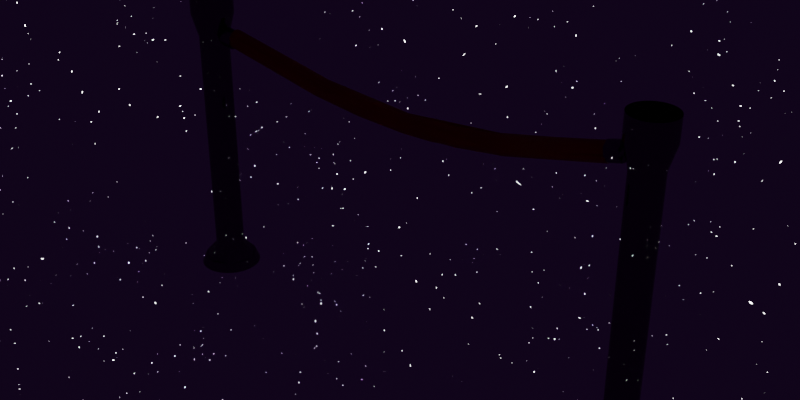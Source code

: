 # Source: velvet_rope.blend  (saved by Blender 3.0.42; exported with 4.5.12 LTS)
import bpy
from mathutils import Matrix  # noqa: F401  (used for matrix-valued properties, if any)

bpy.ops.wm.read_factory_settings(use_empty=True)
scene = bpy.context.scene
scene.name = 'Scene'

# ---- images (referenced by path relative to the original .blend; pixels are not part of the script)
import os
ASSET_DIR = os.environ.get("B2B_ASSET_DIR", "")  # directory of the original .blend (textures are referenced by path, not embedded)
HERE = os.path.dirname(os.path.abspath(__file__))  # packed textures are extracted next to this script under _unpacked/

def load_image(name, relpath, width, height, colorspace="sRGB"):
    """Load a texture the original file referenced (path relative to the .blend, or extracted next to this script)."""
    p = next((c for c in (os.path.join(HERE, relpath), os.path.join(ASSET_DIR, relpath)) if relpath and os.path.exists(c)), "")
    if p:
        img = bpy.data.images.load(p, check_existing=True)
        img.name = name
    else:  # same state as the original file: an image datablock whose file is absent (Cycles renders it pink)
        img = bpy.data.images.new(name, width, height)
        img.source = "FILE"
        img.filepath = "//" + (relpath or name)
    img.colorspace_settings.name = colorspace
    return img
img_rooitou_park_2k_hdr = load_image('rooitou_park_2k.hdr', 'rooitou_park_2k.hdr', 1024, 1024, 'Linear Rec.709')

# ---- materials (node trees are filled in below, after node groups)
mat_material_001 = bpy.data.materials.new('Material.001')
mat_material_001.use_transparent_shadow = False
mat_material_002 = bpy.data.materials.new('Material.002')
mat_material_002.use_transparent_shadow = False
mat_material_004 = bpy.data.materials.new('Material.004')
mat_material_004.use_transparent_shadow = False
mat_material_003 = bpy.data.materials.new('Material.003')
mat_material_003.use_transparent_shadow = False

# ---- material node trees
mat_material_001.use_nodes = True; mat_material_001.node_tree.nodes.clear()
_N = mat_material_001.node_tree.nodes; _L = mat_material_001.node_tree.links
n0 = _N.new('ShaderNodeBsdfPrincipled'); n0.name = 'Principled BSDF'; n0.location = (10, 300)
n0.distribution = 'GGX'
n0.subsurface_method = 'BURLEY'
n0.inputs[0].default_value = (0.3264, 0.3264, 0.3264, 1.0)
n0.inputs[1].default_value = 1.0
n0.inputs[2].default_value = 0.0
n0.inputs[3].default_value = 1.45
n0.inputs[13].default_value = 0.727
n0.inputs[27].default_value = (0.0, 0.0, 0.0, 1.0)
n0.inputs[28].default_value = 1.0
n1 = _N.new('ShaderNodeOutputMaterial'); n1.name = 'Material Output'; n1.location = (300, 300)
_L.new(n0.outputs[0], n1.inputs[0])
n1.is_active_output = True
mat_material_002.use_nodes = True; mat_material_002.node_tree.nodes.clear()
_N = mat_material_002.node_tree.nodes; _L = mat_material_002.node_tree.links
n0 = _N.new('ShaderNodeBsdfPrincipled'); n0.name = 'Principled BSDF'; n0.location = (10, 300)
n0.distribution = 'GGX'
n0.subsurface_method = 'BURLEY'
n0.inputs[0].default_value = (0.6982, 0.04432, 0.0, 1.0)
n0.inputs[3].default_value = 1.45
n0.inputs[27].default_value = (0.0, 0.0, 0.0, 1.0)
n0.inputs[28].default_value = 1.0
n1 = _N.new('ShaderNodeOutputMaterial'); n1.name = 'Material Output'; n1.location = (300, 300)
_L.new(n0.outputs[0], n1.inputs[0])
n1.is_active_output = True
mat_material_004.use_nodes = True; mat_material_004.node_tree.nodes.clear()
_N = mat_material_004.node_tree.nodes; _L = mat_material_004.node_tree.links
n0 = _N.new('ShaderNodeBsdfPrincipled'); n0.name = 'Principled BSDF'; n0.location = (10, 300)
n0.distribution = 'GGX'
n0.subsurface_method = 'BURLEY'
n0.inputs[0].default_value = (0.3264, 0.3264, 0.3264, 1.0)
n0.inputs[1].default_value = 1.0
n0.inputs[2].default_value = 0.0
n0.inputs[3].default_value = 1.45
n0.inputs[13].default_value = 0.727
n0.inputs[27].default_value = (0.0, 0.0, 0.0, 1.0)
n0.inputs[28].default_value = 1.0
n1 = _N.new('ShaderNodeOutputMaterial'); n1.name = 'Material Output'; n1.location = (300, 300)
_L.new(n0.outputs[0], n1.inputs[0])
n1.is_active_output = True
mat_material_003.use_nodes = True; mat_material_003.node_tree.nodes.clear()
_N = mat_material_003.node_tree.nodes; _L = mat_material_003.node_tree.links
n0 = _N.new('ShaderNodeBsdfPrincipled'); n0.name = 'Principled BSDF'; n0.location = (10, 300)
n0.distribution = 'GGX'
n0.subsurface_method = 'BURLEY'
n0.inputs[0].default_value = (0.6982, 0.04432, 0.0, 1.0)
n0.inputs[3].default_value = 1.45
n0.inputs[27].default_value = (0.0, 0.0, 0.0, 1.0)
n0.inputs[28].default_value = 1.0
n1 = _N.new('ShaderNodeOutputMaterial'); n1.name = 'Material Output'; n1.location = (300, 300)
_L.new(n0.outputs[0], n1.inputs[0])
n1.is_active_output = True

# ---- world
world_world = bpy.data.worlds.new('World'); scene.world = world_world
world_world.use_nodes = True; world_world.node_tree.nodes.clear()
_N = world_world.node_tree.nodes; _L = world_world.node_tree.links
n0 = _N.new('ShaderNodeTexEnvironment'); n0.name = 'Environment Texture'; n0.location = (-1017, 350)
n0.image = img_rooitou_park_2k_hdr
n1 = _N.new('ShaderNodeTexCoord'); n1.name = 'Texture Coordinate'; n1.location = (-1517, 371)
n2 = _N.new('ShaderNodeMapping'); n2.name = 'Mapping'; n2.location = (-1307, 388)
n2.width = 240
n2.inputs[2].default_value = (0.0, 0.0, 6.419)
n3 = _N.new('ShaderNodeTexNoise'); n3.name = 'Noise Texture'; n3.location = (-31, 573)
n3.inputs[2].default_value = 183.3
n4 = _N.new('ShaderNodeValToRGB'); n4.name = 'ColorRamp'; n4.location = (-415, 567)
while len(n4.color_ramp.elements) > 1: n4.color_ramp.elements.remove(n4.color_ramp.elements[-1])
n4.color_ramp.elements[0].position = 0.06818; n4.color_ramp.elements[0].color = (1.0, 1.0, 1.0, 1.0)
_e = n4.color_ramp.elements.new(0.1909); _e.color = (0.0, 0.0, 0.0, 1.0)
n5 = _N.new('ShaderNodeTexNoise'); n5.name = 'Noise Texture.001'; n5.location = (-208, -204)
n5.inputs[2].default_value = 7.8
n5.inputs[3].default_value = 16.0
n5.inputs[4].default_value = 0.0
n5.inputs[8].default_value = -75.9
n6 = _N.new('ShaderNodeValToRGB'); n6.name = 'ColorRamp.001'; n6.location = (124, -89)
while len(n6.color_ramp.elements) > 1: n6.color_ramp.elements.remove(n6.color_ramp.elements[-1])
n6.color_ramp.elements[0].position = 0.8636; n6.color_ramp.elements[0].color = (0.0001717, 3.686e-05, 0.0003364, 1.0)
_e = n6.color_ramp.elements.new(1.0); _e.color = (1.0, 1.0, 1.0, 1.0)
n7 = _N.new('ShaderNodeBsdfPrincipled'); n7.name = 'Principled BSDF'; n7.location = (633, -89)
n7.distribution = 'GGX'
n7.subsurface_method = 'BURLEY'
n7.inputs[3].default_value = 1.45
n7.inputs[27].default_value = (0.0, 0.0, 0.0, 1.0)
n7.inputs[28].default_value = 1.0
n8 = _N.new('ShaderNodeOutputWorld'); n8.name = 'World Output'; n8.location = (1671, 241)
n9 = _N.new('ShaderNodeBackground'); n9.name = 'Background'; n9.location = (1425, 217)
n9.inputs[0].default_value = (0.3809, 0.3188, 0.2047, 1.0)
n9.inputs[1].default_value = 1.2
n10 = _N.new('ShaderNodeBrightContrast'); n10.name = 'Bright/Contrast'; n10.location = (618, 278)
n11 = _N.new('ShaderNodeTexSky'); n11.name = 'Sky Texture'; n11.location = (-451, 176)
n11.sky_type = 'HOSEK_WILKIE'
n11.turbidity = 4.0
n11.ground_albedo = 0.9538
n12 = _N.new('ShaderNodeEmission'); n12.name = 'Emission'; n12.location = (722, 76)
n12.inputs[1].default_value = 30.0
_L.new(n0.outputs[0], n10.inputs[0])
_L.new(n2.outputs[0], n0.inputs[0])
_L.new(n1.outputs[0], n2.inputs[0])
_L.new(n4.outputs[0], n3.inputs[0])
_L.new(n5.outputs[0], n6.inputs[0])
_L.new(n6.outputs[0], n7.inputs[0])
_L.new(n6.outputs[0], n12.inputs[0])
_L.new(n12.outputs[0], n8.inputs[0])
n8.is_active_output = True
world_world.color = (0.07658, 0.07658, 0.07658)
world_world.use_sun_shadow = False
world_world.sun_shadow_jitter_overblur = 0.0
world_world.light_settings.ao_factor = 0.1437

# ---- meshes
me_cylinder_054 = bpy.data.meshes.new('Cylinder.054')
me_cylinder_054.from_pydata([(-1.119, 0.043, 0.7529), (-1.21, 0.03214, 0.7598), (-1.117, 0.0306, 0.7698), (-1.207, 0.008652, 0.7808), (-1.115, 0.001945, 0.7825), (-1.116, -0.02873, 0.776), (-1.208, -0.0228, 0.7775), (-1.121, -0.053, 0.7429), (-1.212, -0.04223, 0.7441), (-1.123, -0.053, 0.722), (-1.128, -0.02873, 0.6889), (-1.216, -0.0228, 0.7107), (-1.217, 0.0007019, 0.7058), (-1.128, 0.02202, 0.6889), (-1.125, 0.043, 0.712), (-1.214, 0.03214, 0.7284), (-1.189, 0.043, 0.7619), (-1.185, 0.01232, 0.7893), (-1.185, 0.001945, 0.7915), (-1.186, -0.02873, 0.7851), (-1.19, -0.053, 0.7519), (-1.192, -0.05411, 0.7415), (-1.193, -0.053, 0.731), (-1.197, -0.02873, 0.6979), (-1.198, 0.001945, 0.6914), (-1.197, 0.02202, 0.6979), (-1.194, 0.043, 0.721), (-1.125, 0.001045, 0.7911), (1.122, -0.0007935, 0.8013), (-1.125, 0.01147, 0.79), (1.122, 0.009636, 0.8002), (-1.125, 0.02145, 0.7867), (1.122, 0.0196, 0.7969), (-1.125, 0.03053, 0.7815), (1.122, 0.02868, 0.7917), (-1.125, 0.03831, 0.7745), (1.122, 0.03648, 0.7847), (-1.125, 0.04447, 0.766), (1.122, 0.04263, 0.7762), (-1.125, 0.04874, 0.7564), (1.122, 0.0469, 0.7666), (-1.125, 0.05092, 0.7462), (1.122, 0.04908, 0.7564), (-1.125, 0.05092, 0.7357), (1.122, 0.04908, 0.7459), (-1.125, 0.04874, 0.7254), (1.122, 0.0469, 0.7356), (-1.125, 0.04447, 0.7159), (1.122, 0.04263, 0.7261), (-1.125, 0.03831, 0.7074), (1.122, 0.03648, 0.7176), (-1.125, 0.03053, 0.7004), (1.122, 0.02868, 0.7106), (-1.125, 0.02145, 0.6951), (1.122, 0.0196, 0.7053), (-1.125, 0.01147, 0.6919), (1.122, 0.009636, 0.7021), (-1.125, 0.001045, 0.6908), (1.122, -0.0007935, 0.701), (-1.125, -0.009377, 0.6919), (1.122, -0.01122, 0.7021), (-1.125, -0.01935, 0.6951), (1.122, -0.02119, 0.7053), (-1.125, -0.02843, 0.7004), (1.122, -0.03027, 0.7106), (-1.125, -0.03622, 0.7074), (1.122, -0.03806, 0.7176), (-1.125, -0.04237, 0.7159), (1.122, -0.04422, 0.7261), (-1.125, -0.04664, 0.7254), (1.122, -0.04848, 0.7356), (-1.125, -0.04882, 0.7357), (1.122, -0.05066, 0.7459), (-1.125, -0.04882, 0.7462), (1.122, -0.05066, 0.7564), (-1.125, -0.04664, 0.7564), (1.122, -0.04848, 0.7666), (-1.125, -0.04237, 0.766), (1.122, -0.04422, 0.7762), (-1.125, -0.03622, 0.7745), (1.122, -0.03806, 0.7847), (-1.125, -0.02843, 0.7815), (1.122, -0.03027, 0.7917), (-1.125, -0.01935, 0.7867), (1.122, -0.02119, 0.7969), (-1.125, -0.009377, 0.79), (1.122, -0.01122, 0.8002), (-0.5559, 0.02478, 0.6598), (0.003357, 0.03392, 0.6092), (0.3126, 0.0309, 0.6259), (0.5844, 0.02367, 0.6659), (0.5844, 0.0341, 0.6648), (0.3126, 0.04132, 0.6248), (0.003357, 0.04434, 0.6081), (-0.5559, 0.0352, 0.6587), (0.5844, 0.04406, 0.6616), (0.003357, 0.05431, 0.6049), (-0.5559, 0.04517, 0.6554), (0.5844, 0.05314, 0.6563), (0.4148, 0.05812, 0.6288), (0.003357, 0.06339, 0.5996), (-0.2399, 0.06154, 0.6099), (-0.5559, 0.05425, 0.6502), (0.4148, 0.06591, 0.6218), (0.3808, 0.06673, 0.6173), (0.03793, 0.07114, 0.5928), (-0.2399, 0.06934, 0.6028), (-0.4502, 0.06503, 0.6266), (0.3808, 0.07288, 0.6088), (0.1069, 0.077, 0.5861), (-0.1702, 0.07639, 0.5894), (-0.4502, 0.0712, 0.6181), (0.3126, 0.07859, 0.5913), (0.003357, 0.0816, 0.5746), (-0.5559, 0.07247, 0.6251), (0.3126, 0.08076, 0.581), (0.003357, 0.08379, 0.5643), (-0.5559, 0.07465, 0.6149), (0.5844, 0.07354, 0.6105), (0.1413, 0.08317, 0.5572), (-0.2748, 0.08138, 0.5671), (-0.5559, 0.07465, 0.6044), (0.4489, 0.07545, 0.5776), (0.2099, 0.08024, 0.5511), (0.1413, 0.08099, 0.547), (-0.2748, 0.07921, 0.5568), (-0.5559, 0.07247, 0.5941), (0.5506, 0.0682, 0.5846), (0.2099, 0.07597, 0.5415), (0.003357, 0.07734, 0.534), (-0.2748, 0.07494, 0.5473), (-0.5559, 0.0682, 0.5846), (0.5844, 0.06093, 0.5822), (0.5506, 0.06204, 0.5761), (0.003357, 0.07118, 0.5255), (-0.5559, 0.06204, 0.5761), (0.6183, 0.05197, 0.5817), (0.5844, 0.05314, 0.5752), (0.3467, 0.05968, 0.539), (0.003357, 0.06339, 0.5185), (-0.5559, 0.05425, 0.5691), (0.6183, 0.04289, 0.5764), (0.5844, 0.04406, 0.57), (0.3467, 0.05061, 0.5338), (0.3126, 0.05129, 0.53), (0.003357, 0.05431, 0.5133), (-0.5559, 0.04517, 0.5638), (0.5844, 0.0341, 0.5667), (0.3126, 0.04132, 0.5267), (0.003357, 0.04434, 0.51), (-0.5559, 0.0352, 0.5606), (0.5844, 0.02367, 0.5656), (0.3126, 0.0309, 0.5256), (0.003357, 0.03392, 0.5089), (-0.5559, 0.02478, 0.5595), (0.5844, 0.01324, 0.5667), (0.3126, 0.02048, 0.5267), (0.003357, 0.02349, 0.51), (-0.5559, 0.01436, 0.5606), (0.5844, 0.003273, 0.57), (0.003357, 0.01352, 0.5133), (-0.5559, 0.004387, 0.5638), (0.5844, -0.005806, 0.5752), (0.1756, 0.003487, 0.5238), (0.003357, 0.00444, 0.5185), (-0.2748, 0.002045, 0.5318), (-0.5559, -0.004692, 0.5691), (0.5844, -0.0136, 0.5822), (0.1756, -0.004303, 0.5308), (-0.2748, -0.005745, 0.5388), (-0.5559, -0.01249, 0.5761), (0.5844, -0.01976, 0.5907), (0.1756, -0.01047, 0.5393), (-0.2748, -0.01191, 0.5473), (-0.5559, -0.01865, 0.5846), (0.5844, -0.02402, 0.6003), (0.3126, -0.01679, 0.5603), (0.003357, -0.01377, 0.5436), (-0.5559, -0.02291, 0.5941), (0.5844, -0.0262, 0.6105), (0.3126, -0.01897, 0.5705), (0.003357, -0.01595, 0.5538), (-0.5559, -0.02509, 0.6044), (0.5844, -0.0262, 0.621), (0.2442, -0.0178, 0.5745), (0.003357, -0.01595, 0.5643), (-0.5559, -0.02509, 0.6149), (0.6183, -0.02519, 0.6377), (0.2442, -0.01562, 0.5848), (-0.03125, -0.01381, 0.5748), (-0.5559, -0.02291, 0.6251), (0.6183, -0.02093, 0.6473), (0.3467, -0.01321, 0.6046), (-0.03125, -0.009552, 0.5844), (-0.1353, -0.01012, 0.5875), (-0.5559, -0.01865, 0.6347), (0.5844, -0.0136, 0.6493), (0.3467, -0.00705, 0.6131), (0.03793, -0.003387, 0.5928), (-0.1353, -0.00396, 0.596), (-0.3098, -0.006371, 0.6093), (0.5844, -0.005806, 0.6563), (0.3126, 0.001427, 0.6163), (0.03793, 0.004402, 0.5998), (0.003357, 0.00444, 0.5996), (-0.3098, 0.001427, 0.6163), (-0.5559, -0.004692, 0.6502), (0.5844, 0.003273, 0.6616), (0.3126, 0.01051, 0.6216), (0.003357, 0.01352, 0.6049), (-0.5559, 0.004387, 0.6554), (0.5844, 0.01324, 0.6648), (0.3126, 0.02048, 0.6248), (0.003357, 0.02349, 0.6081), (-0.5559, 0.01436, 0.6587), (1.203, -0.04223, 0.7765), (1.108, -0.04442, 0.7852), (1.196, -0.0228, 0.8093), (1.103, -0.008659, 0.8054), (1.195, 0.008652, 0.8125), (1.105, 0.02202, 0.799), (1.11, 0.043, 0.7763), (1.2, 0.03214, 0.7919), (1.205, 0.03466, 0.7686), (1.119, 0.043, 0.7361), (1.123, 0.0306, 0.7194), (1.212, 0.008652, 0.7405), (1.126, 0.001945, 0.707), (1.125, -0.02873, 0.7133), (1.211, -0.0228, 0.7437), (1.117, -0.053, 0.7459), (1.183, -0.05411, 0.7719), (1.177, -0.04442, 0.801), (1.173, -0.02873, 0.8148), (1.172, -0.008659, 0.8211), (1.172, 0.01232, 0.819), (1.173, 0.02202, 0.8148), (1.179, 0.043, 0.792), (1.186, 0.04628, 0.7616), (1.188, 0.043, 0.7518), (1.194, 0.01232, 0.7249), (1.195, 0.001945, 0.7227), (1.193, -0.02873, 0.7291), (1.186, -0.053, 0.7616), (1.294, 0.1648, -0.6496), (1.294, 0.07883, -0.5287), (1.329, 0.1612, -0.6495), (1.311, 0.07707, -0.5287), (1.362, 0.1504, -0.6496), (1.327, 0.07189, -0.5287), (1.392, 0.1329, -0.6496), (1.341, 0.06351, -0.5287), (1.418, 0.1095, -0.6496), (1.354, 0.05229, -0.5287), (1.439, 0.08121, -0.6496), (1.364, 0.03873, -0.5287), (1.453, 0.04928, -0.6495), (1.37, 0.02342, -0.5287), (1.46, 0.01505, -0.6496), (1.374, 0.007027, -0.5287), (1.46, -0.01989, -0.6496), (1.374, -0.009735, -0.5287), (1.453, -0.05411, -0.6495), (1.37, -0.02613, -0.5287), (1.439, -0.08605, -0.6496), (1.364, -0.04145, -0.5287), (1.418, -0.1143, -0.6496), (1.354, -0.05501, -0.5287), (1.392, -0.1377, -0.6496), (1.341, -0.06622, -0.5287), (1.362, -0.1552, -0.6496), (1.327, -0.07461, -0.5287), (1.329, -0.166, -0.6496), (1.311, -0.07979, -0.5287), (1.294, -0.1697, -0.6496), (1.294, -0.08154, -0.5287), (1.259, -0.166, -0.6496), (1.277, -0.07979, -0.5287), (1.226, -0.1552, -0.6496), (1.261, -0.07461, -0.5287), (1.196, -0.1377, -0.6496), (1.247, -0.06622, -0.5287), (1.17, -0.1143, -0.6496), (1.234, -0.05501, -0.5287), (1.149, -0.08605, -0.6496), (1.225, -0.04145, -0.5287), (1.135, -0.05411, -0.6495), (1.218, -0.02613, -0.5287), (1.128, -0.01989, -0.6496), (1.214, -0.009735, -0.5287), (1.128, 0.01505, -0.6496), (1.214, 0.007027, -0.5287), (1.135, 0.04928, -0.6495), (1.218, 0.02342, -0.5287), (1.149, 0.08121, -0.6496), (1.225, 0.03873, -0.5287), (1.17, 0.1095, -0.6496), (1.234, 0.05229, -0.5287), (1.196, 0.1329, -0.6496), (1.247, 0.06351, -0.5287), (1.226, 0.1504, -0.6496), (1.261, 0.07189, -0.5287), (1.259, 0.1612, -0.6495), (1.277, 0.07707, -0.5287), (1.334, 0.1382, -0.6001), (1.294, 0.1429, -0.5997), (1.353, 0.1318, -0.6018), (1.371, 0.1213, -0.6001), (1.401, 0.09516, -0.5997), (1.424, 0.06276, -0.6001), (1.433, 0.04576, -0.6026), (1.437, 0.0278, -0.601), (1.439, -0.01178, -0.6003), (1.43, -0.05056, -0.6003), (1.413, -0.08632, -0.601), (1.403, -0.0996, -0.6033), (1.391, -0.1109, -0.601), (1.357, -0.1316, -0.6003), (1.32, -0.1439, -0.6003), (1.28, -0.147, -0.601), (1.262, -0.144, -0.6026), (1.244, -0.1374, -0.6001), (1.209, -0.1181, -0.5997), (1.18, -0.09111, -0.6001), (1.167, -0.07215, -0.6013), (1.159, -0.05049, -0.5994), (1.15, -0.01161, -0.5994), (1.149, 0.009735, -0.602), (1.151, 0.03032, -0.601), (1.166, 0.06691, -0.6003), (1.19, 0.09897, -0.6003), (1.22, 0.1247, -0.601), (1.236, 0.1331, -0.6026), (1.255, 0.1382, -0.6001), (1.311, 0.07707, 0.7262), (1.294, 0.07883, 0.7262), (1.327, 0.07189, 0.7262), (1.341, 0.06351, 0.7262), (1.354, 0.05229, 0.7262), (1.364, 0.03873, 0.7262), (1.37, 0.02342, 0.7262), (1.374, 0.007027, 0.7262), (1.374, -0.009735, 0.7262), (1.37, -0.02613, 0.7262), (1.364, -0.04145, 0.7262), (1.354, -0.05501, 0.7262), (1.341, -0.06622, 0.7262), (1.327, -0.07461, 0.7262), (1.311, -0.07979, 0.7262), (1.294, -0.08154, 0.7262), (1.277, -0.07979, 0.7262), (1.261, -0.07461, 0.7262), (1.247, -0.06622, 0.7262), (1.234, -0.05501, 0.7262), (1.225, -0.04145, 0.7262), (1.218, -0.02613, 0.7262), (1.214, -0.009735, 0.7262), (1.214, 0.007027, 0.7262), (1.218, 0.02342, 0.7262), (1.225, 0.03873, 0.7262), (1.234, 0.05229, 0.7262), (1.247, 0.06351, 0.7262), (1.261, 0.07189, 0.7262), (1.277, 0.07707, 0.7262), (1.318, 0.1107, 0.8515), (1.294, 0.1132, 0.8515), (1.341, 0.1033, 0.8515), (1.361, 0.09132, 0.8515), (1.379, 0.07529, 0.8515), (1.393, 0.05592, 0.8515), (1.403, 0.03404, 0.8515), (1.408, 0.01062, 0.8515), (1.408, -0.01333, 0.8515), (1.403, -0.03675, 0.8515), (1.393, -0.05863, 0.8515), (1.379, -0.078, 0.8515), (1.361, -0.09403, 0.8515), (1.341, -0.106, 0.8515), (1.318, -0.1134, 0.8515), (1.294, -0.1159, 0.8515), (1.27, -0.1134, 0.8515), (1.247, -0.106, 0.8515), (1.227, -0.09403, 0.8515), (1.209, -0.078, 0.8515), (1.195, -0.05863, 0.8515), (1.185, -0.03675, 0.8515), (1.18, -0.01333, 0.8515), (1.18, 0.01062, 0.8515), (1.185, 0.03404, 0.8515), (1.195, 0.05592, 0.8515), (1.209, 0.07529, 0.8515), (1.227, 0.09132, 0.8515), (1.247, 0.1033, 0.8515), (1.27, 0.1107, 0.8515), (1.318, 0.1107, 0.9749), (1.294, 0.1132, 0.9749), (1.341, 0.1033, 0.9749), (1.361, 0.09132, 0.9749), (1.379, 0.07529, 0.9749), (1.393, 0.05592, 0.9749), (1.403, 0.03404, 0.9749), (1.408, 0.01062, 0.9749), (1.408, -0.01333, 0.9749), (1.403, -0.03675, 0.9749), (1.393, -0.05863, 0.9749), (1.379, -0.078, 0.9749), (1.361, -0.09403, 0.9749), (1.341, -0.106, 0.9749), (1.318, -0.1134, 0.9749), (1.294, -0.1159, 0.9749), (1.27, -0.1134, 0.9749), (1.247, -0.106, 0.9749), (1.227, -0.09403, 0.9749), (1.209, -0.078, 0.9749), (1.195, -0.05863, 0.9749), (1.185, -0.03675, 0.9749), (1.18, -0.01333, 0.9749), (1.18, 0.01062, 0.9749), (1.185, 0.03404, 0.9749), (1.195, 0.05592, 0.9749), (1.209, 0.07529, 0.9749), (1.227, 0.09132, 0.9749), (1.247, 0.1033, 0.9749), (1.27, 0.1107, 0.9749), (-1.292, 0.1584, -0.6496), (-1.292, 0.0724, -0.5287), (-1.257, 0.1548, -0.6496), (-1.275, 0.07065, -0.5287), (-1.224, 0.144, -0.6496), (-1.259, 0.06547, -0.5287), (-1.194, 0.1265, -0.6496), (-1.245, 0.05708, -0.5287), (-1.168, 0.1031, -0.6496), (-1.232, 0.04587, -0.5287), (-1.147, 0.07479, -0.6496), (-1.222, 0.03231, -0.5287), (-1.133, 0.04284, -0.6495), (-1.216, 0.01699, -0.5287), (-1.126, 0.008622, -0.6496), (-1.212, 0.0005951, -0.5287), (-1.126, -0.02632, -0.6496), (-1.212, -0.01616, -0.5287), (-1.133, -0.06054, -0.6495), (-1.216, -0.03256, -0.5287), (-1.147, -0.09248, -0.6496), (-1.222, -0.04787, -0.5287), (-1.168, -0.1208, -0.6496), (-1.232, -0.06144, -0.5287), (-1.194, -0.1442, -0.6496), (-1.245, -0.07265, -0.5287), (-1.224, -0.1617, -0.6496), (-1.259, -0.08103, -0.5287), (-1.257, -0.1725, -0.6496), (-1.275, -0.08621, -0.5287), (-1.292, -0.1761, -0.6496), (-1.292, -0.08797, -0.5287), (-1.327, -0.1725, -0.6496), (-1.308, -0.08621, -0.5287), (-1.36, -0.1617, -0.6496), (-1.324, -0.08103, -0.5287), (-1.39, -0.1442, -0.6496), (-1.339, -0.07265, -0.5287), (-1.416, -0.1208, -0.6496), (-1.351, -0.06144, -0.5287), (-1.437, -0.09248, -0.6496), (-1.361, -0.04787, -0.5287), (-1.451, -0.06054, -0.6495), (-1.368, -0.03256, -0.5287), (-1.458, -0.02632, -0.6496), (-1.372, -0.01616, -0.5287), (-1.458, 0.008622, -0.6496), (-1.372, 0.0005951, -0.5287), (-1.451, 0.04284, -0.6495), (-1.368, 0.01699, -0.5287), (-1.437, 0.07479, -0.6496), (-1.361, 0.03231, -0.5287), (-1.416, 0.1031, -0.6496), (-1.351, 0.04587, -0.5287), (-1.39, 0.1265, -0.6496), (-1.339, 0.05708, -0.5287), (-1.36, 0.144, -0.6496), (-1.324, 0.06547, -0.5287), (-1.327, 0.1548, -0.6496), (-1.308, 0.07065, -0.5287), (-1.252, 0.1318, -0.6001), (-1.292, 0.1365, -0.5997), (-1.232, 0.1254, -0.6018), (-1.214, 0.1149, -0.6001), (-1.185, 0.08874, -0.5997), (-1.162, 0.05633, -0.6001), (-1.153, 0.03933, -0.6026), (-1.148, 0.02136, -0.601), (-1.147, -0.01821, -0.6003), (-1.156, -0.05699, -0.6003), (-1.173, -0.09274, -0.601), (-1.183, -0.106, -0.6033), (-1.195, -0.1174, -0.601), (-1.229, -0.1381, -0.6003), (-1.266, -0.1503, -0.6003), (-1.306, -0.1534, -0.601), (-1.324, -0.1505, -0.6026), (-1.342, -0.1439, -0.6001), (-1.377, -0.1245, -0.5997), (-1.406, -0.09754, -0.6001), (-1.419, -0.07858, -0.6013), (-1.427, -0.05692, -0.5994), (-1.436, -0.01803, -0.5994), (-1.437, 0.003304, -0.602), (-1.435, 0.02389, -0.601), (-1.419, 0.06048, -0.6003), (-1.396, 0.09254, -0.6003), (-1.366, 0.1183, -0.601), (-1.349, 0.1267, -0.6026), (-1.331, 0.1318, -0.6001), (-1.275, 0.07065, 0.7262), (-1.292, 0.0724, 0.7262), (-1.259, 0.06547, 0.7262), (-1.245, 0.05708, 0.7262), (-1.232, 0.04587, 0.7262), (-1.222, 0.03231, 0.7262), (-1.216, 0.01699, 0.7262), (-1.212, 0.0005951, 0.7262), (-1.212, -0.01616, 0.7262), (-1.216, -0.03256, 0.7262), (-1.222, -0.04787, 0.7262), (-1.232, -0.06144, 0.7262), (-1.245, -0.07265, 0.7262), (-1.259, -0.08103, 0.7262), (-1.275, -0.08621, 0.7262), (-1.292, -0.08797, 0.7262), (-1.308, -0.08621, 0.7262), (-1.324, -0.08103, 0.7262), (-1.339, -0.07265, 0.7262), (-1.351, -0.06144, 0.7262), (-1.361, -0.04787, 0.7262), (-1.368, -0.03256, 0.7262), (-1.372, -0.01616, 0.7262), (-1.372, 0.0005951, 0.7262), (-1.368, 0.01699, 0.7262), (-1.361, 0.03231, 0.7262), (-1.351, 0.04587, 0.7262), (-1.339, 0.05708, 0.7262), (-1.324, 0.06547, 0.7262), (-1.308, 0.07065, 0.7262), (-1.268, 0.1043, 0.8515), (-1.292, 0.1068, 0.8515), (-1.245, 0.09686, 0.8515), (-1.224, 0.08489, 0.8515), (-1.207, 0.06887, 0.8515), (-1.193, 0.04949, 0.8515), (-1.183, 0.02762, 0.8515), (-1.178, 0.004189, 0.8515), (-1.178, -0.01976, 0.8515), (-1.183, -0.04318, 0.8515), (-1.193, -0.06506, 0.8515), (-1.207, -0.08443, 0.8515), (-1.224, -0.1005, 0.8515), (-1.245, -0.1124, 0.8515), (-1.268, -0.1198, 0.8515), (-1.292, -0.1223, 0.8515), (-1.316, -0.1198, 0.8515), (-1.338, -0.1124, 0.8515), (-1.359, -0.1005, 0.8515), (-1.377, -0.08443, 0.8515), (-1.391, -0.06506, 0.8515), (-1.401, -0.04318, 0.8515), (-1.406, -0.01976, 0.8515), (-1.406, 0.004189, 0.8515), (-1.401, 0.02762, 0.8515), (-1.391, 0.04949, 0.8515), (-1.377, 0.06887, 0.8515), (-1.359, 0.08489, 0.8515), (-1.338, 0.09686, 0.8515), (-1.316, 0.1043, 0.8515), (-1.268, 0.1043, 0.9749), (-1.292, 0.1068, 0.9749), (-1.245, 0.09686, 0.9749), (-1.224, 0.08489, 0.9749), (-1.207, 0.06887, 0.9749), (-1.193, 0.04949, 0.9749), (-1.183, 0.02762, 0.9749), (-1.178, 0.004189, 0.9749), (-1.178, -0.01976, 0.9749), (-1.183, -0.04318, 0.9749), (-1.193, -0.06506, 0.9749), (-1.207, -0.08443, 0.9749), (-1.224, -0.1005, 0.9749), (-1.245, -0.1124, 0.9749), (-1.268, -0.1198, 0.9749), (-1.292, -0.1223, 0.9749), (-1.316, -0.1198, 0.9749), (-1.338, -0.1124, 0.9749), (-1.359, -0.1005, 0.9749), (-1.377, -0.08443, 0.9749), (-1.391, -0.06506, 0.9749), (-1.401, -0.04318, 0.9749), (-1.406, -0.01976, 0.9749), (-1.406, 0.004189, 0.9749), (-1.401, 0.02762, 0.9749), (-1.391, 0.04949, 0.9749), (-1.377, 0.06887, 0.9749), (-1.359, 0.08489, 0.9749), (-1.338, 0.09686, 0.9749), (-1.316, 0.1043, 0.9749)], [], [(25, 26, 14, 13), (1, 3, 17, 16), (26, 16, 0, 14), (19, 20, 7, 5), (17, 18, 4, 2, 0, 16), (235, 236, 220, 218, 234), (241, 242, 228, 227), (1, 15, 12, 11, 8, 6, 3), (6, 8, 21, 20, 19), (14, 0, 2, 4, 5, 7, 9, 10, 13), (8, 11, 23, 22, 21), (11, 12, 24, 23), (3, 6, 19, 18, 17), (215, 217, 233, 232, 231), (229, 215, 231, 243, 242), (222, 223, 238, 237), (217, 219, 235, 234, 233), (226, 229, 242, 241, 240), (157, 160, 161, 158), (149, 153, 154, 150), (30, 28, 86, 84, 82, 80, 78, 76, 74, 72, 70, 68, 66, 64, 62, 60, 58, 56, 54, 52, 50, 48, 46, 44, 42, 40, 38, 36, 34, 32), (27, 29, 31, 33, 35, 37, 39, 41, 43, 45, 47, 49, 51, 53, 55, 57, 59, 61, 63, 65, 67, 69, 71, 73, 75, 77, 79, 81, 83, 85), (133, 132, 137, 138, 139, 134), (86, 28, 90, 211), (124, 123, 128, 129, 130, 125), (164, 163, 168, 169, 165), (40, 42, 115, 116, 117, 41, 39, 114, 113, 112), (119, 124, 125, 126, 45, 43, 121, 120), (159, 162, 163, 164, 160), (48, 50, 132, 133, 127), (201, 207, 208, 202), (90, 28, 30, 91), (135, 140, 51, 49), (56, 58, 151, 147), (156, 155, 159, 160, 157), (129, 134, 135, 131, 130), (187, 191, 192, 193, 189, 188), (153, 157, 158, 154), (128, 127, 133, 134, 129), (189, 193, 194, 195, 77, 75, 190), (134, 139, 140, 135), (147, 151, 152, 148), (181, 180, 179, 72, 74, 183, 184, 185, 186, 73, 71, 182), (84, 86, 211, 207), (200, 205, 206, 81, 79), (211, 90, 89, 212), (191, 78, 80, 196, 197, 192), (122, 46, 48, 127, 128, 123), (117, 116, 115, 42, 44, 118, 119, 120, 121, 43, 41), (64, 66, 167, 168, 163, 162), (146, 150, 55, 53), (102, 101, 106, 107, 35, 33), (27, 87, 94, 29), (50, 52, 136, 137, 132), (197, 196, 201, 202, 203, 198), (97, 102, 33, 31), (158, 161, 61, 59), (144, 148, 149, 145), (96, 100, 101, 102, 97), (183, 74, 76, 187, 188, 184), (198, 203, 204, 205, 200, 199), (210, 214, 85, 83), (138, 143, 144, 145, 139), (87, 88, 93, 94), (76, 78, 191, 187), (32, 34, 98, 95), (106, 105, 104, 108, 109, 110, 111, 107), (126, 125, 130, 131, 47, 45), (143, 142, 147, 148, 144), (140, 146, 53, 51), (186, 185, 184, 188, 189, 190, 75, 73), (58, 60, 155, 151), (202, 208, 209, 204, 203), (194, 199, 200, 79, 77, 195), (161, 166, 63, 61), (145, 149, 150, 146), (107, 111, 37, 35), (118, 44, 46, 122, 123, 124, 119), (52, 54, 141, 136), (62, 64, 162, 159), (60, 62, 159, 155), (94, 97, 31, 29), (207, 211, 212, 208), (206, 210, 83, 81), (30, 32, 95, 91), (177, 176, 175, 70, 72, 179, 180, 181, 182, 71, 69, 178), (111, 110, 109, 108, 38, 40, 112, 113, 114, 39, 37), (151, 155, 156, 152), (152, 156, 157, 153), (89, 90, 91, 92), (82, 84, 207, 201), (208, 212, 213, 209), (160, 164, 165, 166, 161), (148, 152, 153, 149), (137, 136, 141, 142, 143, 138), (34, 36, 103, 99, 98), (93, 96, 97, 94), (100, 99, 103, 104, 105, 106, 101), (166, 165, 169, 170, 65, 63), (172, 171, 68, 70, 175, 176, 177, 178, 69, 67, 174, 173), (95, 98, 99, 100, 96), (192, 197, 198, 199, 194, 193), (168, 172, 173, 174, 67, 65, 170, 169), (204, 209, 210, 206, 205), (214, 87, 27, 85), (167, 66, 68, 171, 172, 168), (139, 145, 146, 140), (213, 88, 87, 214), (209, 213, 214, 210), (131, 135, 49, 47), (92, 91, 95, 96, 93), (212, 89, 88, 213), (36, 38, 108, 104, 103), (80, 82, 201, 196), (141, 54, 56, 147, 142), (88, 89, 92, 93), (150, 154, 57, 55), (154, 158, 59, 57), (21, 22, 9, 7, 20), (22, 23, 10, 9), (18, 19, 5, 4), (233, 234, 218, 216, 232), (230, 243, 231, 232, 216), (239, 240, 241, 227, 225, 224), (236, 237, 221, 220), (242, 243, 230, 228), (215, 229, 226, 223, 222, 219, 217), (216, 218, 220, 221, 224, 225, 227, 228, 230), (237, 238, 239, 224, 221), (223, 226, 240, 239, 238), (12, 15, 26, 25, 24), (15, 1, 16, 26), (23, 24, 25, 13, 10), (219, 222, 237, 236, 235), (244, 305, 304, 246), (246, 304, 306, 248), (248, 306, 307, 250), (250, 307, 308, 252), (252, 308, 309, 254), (254, 309, 310, 256), (256, 310, 311, 258), (258, 311, 312, 260), (260, 312, 313, 262), (262, 313, 314, 264), (264, 314, 315, 266), (266, 315, 316, 268), (268, 316, 317, 270), (270, 317, 318, 272), (272, 318, 319, 274), (274, 319, 320, 276), (276, 320, 321, 278), (278, 321, 322, 280), (280, 322, 323, 282), (282, 323, 324, 284), (284, 324, 325, 286), (286, 325, 326, 288), (288, 326, 327, 290), (290, 327, 328, 292), (292, 328, 329, 294), (294, 329, 330, 296), (296, 330, 331, 298), (298, 331, 332, 300), (285, 283, 353, 354), (300, 332, 333, 302), (302, 333, 305, 244), (244, 246, 248, 250, 252, 254, 256, 258, 260, 262, 264, 266, 268, 270, 272, 274, 276, 278, 280, 282, 284, 286, 288, 290, 292, 294, 296, 298, 300, 302), (297, 299, 301, 332, 331, 330, 329, 328, 327, 291, 293, 295), (269, 271, 273, 275, 277, 320, 319, 318, 317, 316, 315, 267), (281, 283, 285, 324, 323, 322, 321, 320, 277, 279), (251, 253, 255, 257, 310, 309, 308, 307, 306, 249), (303, 245, 247, 249, 306, 304, 305, 333, 332, 301), (287, 289, 291, 327, 326, 325, 324, 285), (347, 346, 376, 377), (259, 257, 340, 341), (287, 285, 354, 355), (261, 259, 341, 342), (289, 287, 355, 356), (263, 261, 342, 343), (291, 289, 356, 357), (265, 263, 343, 344), (293, 291, 357, 358), (267, 265, 344, 345), (295, 293, 358, 359), (269, 267, 345, 346), (297, 295, 359, 360), (271, 269, 346, 347), (299, 297, 360, 361), (273, 271, 347, 348), (247, 245, 335, 334), (301, 299, 361, 362), (275, 273, 348, 349), (249, 247, 334, 336), (303, 301, 362, 363), (277, 275, 349, 350), (251, 249, 336, 337), (245, 303, 363, 335), (279, 277, 350, 351), (253, 251, 337, 338), (281, 279, 351, 352), (255, 253, 338, 339), (283, 281, 352, 353), (257, 255, 339, 340), (384, 383, 413, 414), (361, 360, 390, 391), (348, 347, 377, 378), (334, 335, 365, 364), (362, 361, 391, 392), (349, 348, 378, 379), (336, 334, 364, 366), (363, 362, 392, 393), (350, 349, 379, 380), (337, 336, 366, 367), (335, 363, 393, 365), (351, 350, 380, 381), (338, 337, 367, 368), (352, 351, 381, 382), (339, 338, 368, 369), (353, 352, 382, 383), (340, 339, 369, 370), (354, 353, 383, 384), (341, 340, 370, 371), (355, 354, 384, 385), (342, 341, 371, 372), (356, 355, 385, 386), (343, 342, 372, 373), (357, 356, 386, 387), (344, 343, 373, 374), (358, 357, 387, 388), (345, 344, 374, 375), (359, 358, 388, 389), (346, 345, 375, 376), (360, 359, 389, 390), (394, 395, 423, 422, 421, 420, 419, 418, 417, 416, 415, 414, 413, 412, 411, 410, 409, 408, 407, 406, 405, 404, 403, 402, 401, 400, 399, 398, 397, 396), (371, 370, 400, 401), (385, 384, 414, 415), (372, 371, 401, 402), (386, 385, 415, 416), (373, 372, 402, 403), (387, 386, 416, 417), (374, 373, 403, 404), (388, 387, 417, 418), (375, 374, 404, 405), (389, 388, 418, 419), (376, 375, 405, 406), (390, 389, 419, 420), (377, 376, 406, 407), (391, 390, 420, 421), (378, 377, 407, 408), (364, 365, 395, 394), (392, 391, 421, 422), (379, 378, 408, 409), (366, 364, 394, 396), (393, 392, 422, 423), (380, 379, 409, 410), (367, 366, 396, 397), (365, 393, 423, 395), (381, 380, 410, 411), (368, 367, 397, 398), (382, 381, 411, 412), (369, 368, 398, 399), (383, 382, 412, 413), (370, 369, 399, 400), (261, 263, 265, 267, 315, 314, 313, 312, 311, 310, 257, 259), (424, 485, 484, 426), (426, 484, 486, 428), (428, 486, 487, 430), (430, 487, 488, 432), (432, 488, 489, 434), (434, 489, 490, 436), (436, 490, 491, 438), (438, 491, 492, 440), (440, 492, 493, 442), (442, 493, 494, 444), (444, 494, 495, 446), (446, 495, 496, 448), (448, 496, 497, 450), (450, 497, 498, 452), (452, 498, 499, 454), (454, 499, 500, 456), (456, 500, 501, 458), (458, 501, 502, 460), (460, 502, 503, 462), (462, 503, 504, 464), (464, 504, 505, 466), (466, 505, 506, 468), (468, 506, 507, 470), (470, 507, 508, 472), (472, 508, 509, 474), (474, 509, 510, 476), (476, 510, 511, 478), (478, 511, 512, 480), (465, 463, 533, 534), (480, 512, 513, 482), (482, 513, 485, 424), (424, 426, 428, 430, 432, 434, 436, 438, 440, 442, 444, 446, 448, 450, 452, 454, 456, 458, 460, 462, 464, 466, 468, 470, 472, 474, 476, 478, 480, 482), (477, 479, 481, 512, 511, 510, 509, 508, 507, 471, 473, 475), (449, 451, 453, 455, 457, 500, 499, 498, 497, 496, 495, 447), (461, 463, 465, 504, 503, 502, 501, 500, 457, 459), (431, 433, 435, 437, 490, 489, 488, 487, 486, 429), (483, 425, 427, 429, 486, 484, 485, 513, 512, 481), (467, 469, 471, 507, 506, 505, 504, 465), (527, 526, 556, 557), (439, 437, 520, 521), (467, 465, 534, 535), (441, 439, 521, 522), (469, 467, 535, 536), (443, 441, 522, 523), (471, 469, 536, 537), (445, 443, 523, 524), (473, 471, 537, 538), (447, 445, 524, 525), (475, 473, 538, 539), (449, 447, 525, 526), (477, 475, 539, 540), (451, 449, 526, 527), (479, 477, 540, 541), (453, 451, 527, 528), (427, 425, 515, 514), (481, 479, 541, 542), (455, 453, 528, 529), (429, 427, 514, 516), (483, 481, 542, 543), (457, 455, 529, 530), (431, 429, 516, 517), (425, 483, 543, 515), (459, 457, 530, 531), (433, 431, 517, 518), (461, 459, 531, 532), (435, 433, 518, 519), (463, 461, 532, 533), (437, 435, 519, 520), (564, 563, 593, 594), (541, 540, 570, 571), (528, 527, 557, 558), (514, 515, 545, 544), (542, 541, 571, 572), (529, 528, 558, 559), (516, 514, 544, 546), (543, 542, 572, 573), (530, 529, 559, 560), (517, 516, 546, 547), (515, 543, 573, 545), (531, 530, 560, 561), (518, 517, 547, 548), (532, 531, 561, 562), (519, 518, 548, 549), (533, 532, 562, 563), (520, 519, 549, 550), (534, 533, 563, 564), (521, 520, 550, 551), (535, 534, 564, 565), (522, 521, 551, 552), (536, 535, 565, 566), (523, 522, 552, 553), (537, 536, 566, 567), (524, 523, 553, 554), (538, 537, 567, 568), (525, 524, 554, 555), (539, 538, 568, 569), (526, 525, 555, 556), (540, 539, 569, 570), (574, 575, 603, 602, 601, 600, 599, 598, 597, 596, 595, 594, 593, 592, 591, 590, 589, 588, 587, 586, 585, 584, 583, 582, 581, 580, 579, 578, 577, 576), (551, 550, 580, 581), (565, 564, 594, 595), (552, 551, 581, 582), (566, 565, 595, 596), (553, 552, 582, 583), (567, 566, 596, 597), (554, 553, 583, 584), (568, 567, 597, 598), (555, 554, 584, 585), (569, 568, 598, 599), (556, 555, 585, 586), (570, 569, 599, 600), (557, 556, 586, 587), (571, 570, 600, 601), (558, 557, 587, 588), (544, 545, 575, 574), (572, 571, 601, 602), (559, 558, 588, 589), (546, 544, 574, 576), (573, 572, 602, 603), (560, 559, 589, 590), (547, 546, 576, 577), (545, 573, 603, 575), (561, 560, 590, 591), (548, 547, 577, 578), (562, 561, 591, 592), (549, 548, 578, 579), (563, 562, 592, 593), (550, 549, 579, 580), (441, 443, 445, 447, 495, 494, 493, 492, 491, 490, 437, 439)])
me_cylinder_054.polygons.foreach_set('material_index', [0, 0, 0, 0, 0, 0, 0, 0, 0, 0, 0, 0, 0, 0, 0, 0, 0, 0, 1, 1, 1, 1, 1, 1, 1, 1, 1, 1, 1, 1, 1, 1, 1, 1, 1, 1, 1, 1, 1, 1, 1, 1, 1, 1, 1, 1, 1, 1, 1, 1, 1, 1, 1, 1, 1, 1, 1, 1, 1, 1, 1, 1, 1, 1, 1, 1, 1, 1, 1, 1, 1, 1, 1, 1, 1, 1, 1, 1, 1, 1, 1, 1, 1, 1, 1, 1, 1, 1, 1, 1, 1, 1, 1, 1, 1, 1, 1, 1, 1, 1, 1, 1, 1, 1, 1, 1, 1, 1, 1, 1, 1, 1, 1, 1, 1, 1, 1, 1, 0, 0, 0, 0, 0, 0, 0, 0, 0, 0, 0, 0, 0, 0, 0, 0, 2, 2, 2, 2, 2, 2, 2, 2, 2, 2, 2, 2, 2, 2, 2, 2, 2, 2, 2, 2, 2, 2, 2, 2, 2, 2, 2, 2, 2, 2, 2, 2, 2, 2, 2, 2, 2, 2, 2, 2, 2, 2, 2, 2, 2, 2, 2, 2, 2, 2, 2, 2, 2, 2, 2, 2, 2, 2, 2, 2, 2, 2, 2, 2, 2, 2, 2, 2, 2, 2, 2, 2, 2, 2, 2, 2, 2, 2, 2, 2, 2, 2, 2, 2, 2, 2, 2, 2, 2, 2, 2, 2, 2, 2, 2, 2, 2, 2, 2, 2, 2, 2, 2, 2, 2, 2, 2, 2, 2, 2, 2, 2, 2, 2, 2, 2, 2, 2, 2, 2, 2, 2, 2, 2, 2, 2, 2, 2, 2, 0, 0, 0, 0, 0, 0, 0, 0, 0, 0, 0, 0, 0, 0, 0, 0, 0, 0, 0, 0, 0, 0, 0, 0, 0, 0, 0, 0, 0, 0, 0, 0, 0, 0, 0, 0, 0, 0, 0, 0, 0, 0, 0, 0, 0, 0, 0, 0, 0, 0, 0, 0, 0, 0, 0, 0, 0, 0, 0, 0, 0, 0, 0, 0, 0, 0, 0, 0, 0, 0, 0, 0, 0, 0, 0, 0, 0, 0, 0, 0, 0, 0, 0, 0, 0, 0, 0, 0, 0, 0, 0, 0, 0, 0, 0, 0, 0, 0, 0, 0, 0, 0, 0, 0, 0, 0, 0, 0, 0, 0, 0, 0, 0, 0, 0, 0, 0, 0, 0, 0, 0, 0, 0, 0, 0, 0, 0, 0, 0])
_uv = me_cylinder_054.uv_layers.new(name='UVMap')
_uv.uv.foreach_set('vector', [0.1667, 1.0, 0.06667, 1.0, 0.06667, 0.5, 0.1667, 0.5, 0.3248, 0.4179, 0.4248, 0.3068, 0.4783, 0.3242, 0.3476, 0.4693, 0.06667, 1.0, 0.9333, 1.0, 0.9333, 0.5, 0.06667, 0.5, 0.6667, 1.0, 0.5333, 1.0, 0.5333, 0.5, 0.6667, 0.5, 0.8, 1.0, 0.7667, 1.0, 0.7667, 0.5, 0.8667, 0.5, 0.9333, 0.5, 0.9333, 1.0, 0.7, 1.0, 0.6667, 1.0, 0.6667, 0.5, 0.7667, 0.5, 0.7667, 1.0, 0.2667, 1.0, 0.1667, 1.0, 0.1667, 0.5, 0.2667, 0.5, 0.3248, 0.4179, 0.1752, 0.4179, 0.0672, 0.2692, 0.09082, 0.1581, 0.25, 0.06619, 0.4092, 0.1581, 0.4248, 0.3068, 0.4092, 0.1581, 0.25, 0.06619, 0.25, 0.01, 0.2999, 0.01524, 0.4578, 0.13, 0.6524, 0.4693, 0.8476, 0.4693, 0.9284, 0.4106, 0.9887, 0.2751, 0.9578, 0.13, 0.7999, 0.01524, 0.7001, 0.01524, 0.5422, 0.13, 0.5422, 0.37, 0.25, 0.06619, 0.09082, 0.1581, 0.04215, 0.13, 0.2001, 0.01524, 0.25, 0.01, 0.09082, 0.1581, 0.0672, 0.2692, 0.01131, 0.2751, 0.04215, 0.13, 0.4248, 0.3068, 0.4092, 0.1581, 0.4578, 0.13, 0.4887, 0.2751, 0.4783, 0.3242, 0.25, 0.4338, 0.4092, 0.3419, 0.4578, 0.37, 0.3911, 0.4442, 0.25, 0.49, 0.09082, 0.3419, 0.25, 0.4338, 0.25, 0.49, 0.2001, 0.4848, 0.04215, 0.37, 0.3248, 0.08208, 0.2118, 0.07021, 0.2001, 0.01524, 0.3476, 0.03075, 0.4092, 0.3419, 0.4248, 0.1932, 0.4783, 0.1758, 0.4887, 0.2751, 0.4578, 0.37, 0.07519, 0.1932, 0.09082, 0.3419, 0.04215, 0.37, 0.01131, 0.2249, 0.02175, 0.1758, 0.4667, 0.7462, 0.4333, 0.7462, 0.4333, 0.6231, 0.4667, 0.6231, 0.5333, 0.7462, 0.5, 0.7462, 0.5, 0.6231, 0.5333, 0.6231, 0.2999, 0.4848, 0.25, 0.49, 0.2001, 0.4848, 0.1524, 0.4693, 0.1089, 0.4442, 0.07165, 0.4106, 0.04215, 0.37, 0.02175, 0.3242, 0.01131, 0.2751, 0.01131, 0.2249, 0.02175, 0.1758, 0.04215, 0.13, 0.07165, 0.08941, 0.1089, 0.05584, 0.1524, 0.03075, 0.2001, 0.01524, 0.25, 0.01, 0.2999, 0.01524, 0.3476, 0.03075, 0.3911, 0.05584, 0.4284, 0.08941, 0.4578, 0.13, 0.4783, 0.1758, 0.4887, 0.2249, 0.4887, 0.2751, 0.4783, 0.3242, 0.4578, 0.37, 0.4284, 0.4106, 0.3911, 0.4442, 0.3476, 0.4693, 0.75, 0.49, 0.7999, 0.4848, 0.8476, 0.4693, 0.8911, 0.4442, 0.9284, 0.4106, 0.9578, 0.37, 0.9783, 0.3242, 0.9887, 0.2751, 0.9887, 0.2249, 0.9783, 0.1758, 0.9578, 0.13, 0.9284, 0.08941, 0.8911, 0.05584, 0.8476, 0.03075, 0.7999, 0.01524, 0.75, 0.01, 0.7001, 0.01524, 0.6524, 0.03075, 0.6089, 0.05584, 0.5716, 0.08941, 0.5422, 0.13, 0.5217, 0.1758, 0.5113, 0.2249, 0.5113, 0.2751, 0.5217, 0.3242, 0.5422, 0.37, 0.5716, 0.4106, 0.6089, 0.4442, 0.6524, 0.4693, 0.7001, 0.4848, 0.6333, 0.8692, 0.6333, 0.8769, 0.6, 0.8769, 0.6, 0.8231, 0.6, 0.7462, 0.6333, 0.7462, 0.03333, 1.0, -3.651e-07, 1.0, -3.651e-07, 0.8769, 0.03333, 0.8769, 0.7, 0.7769, 0.7, 0.7923, 0.6667, 0.7923, 0.6667, 0.7462, 0.6667, 0.6846, 0.7, 0.6846, 0.4, 0.7462, 0.4, 0.7846, 0.3667, 0.7846, 0.3667, 0.6846, 0.4, 0.6846, 0.8, 1.0, 0.7667, 1.0, 0.7667, 0.8154, 0.7667, 0.7462, 0.7667, 0.6231, 0.7667, 0.5, 0.8, 0.5, 0.8, 0.6231, 0.8, 0.7462, 0.8, 0.8154, 0.7333, 0.7769, 0.7, 0.7769, 0.7, 0.6846, 0.7, 0.6231, 0.7, 0.5, 0.7333, 0.5, 0.7333, 0.6231, 0.7333, 0.6846, 0.4333, 0.8769, 0.4, 0.8769, 0.4, 0.7846, 0.4, 0.7462, 0.4333, 0.7462, 0.6667, 1.0, 0.6333, 1.0, 0.6333, 0.8769, 0.6333, 0.8692, 0.6667, 0.8692, 0.1, 0.8769, 0.06667, 0.8769, 0.06667, 0.8154, 0.1, 0.8154, 1.0, 0.8769, 1.0, 1.0, 0.9667, 1.0, 0.9667, 0.8769, 0.6333, 0.6231, 0.6, 0.6231, 0.6, 0.5, 0.6333, 0.5, 0.5333, 1.0, 0.5, 1.0, 0.5, 0.8769, 0.5333, 0.8769, 0.4667, 0.8154, 0.4667, 0.8769, 0.4333, 0.8769, 0.4333, 0.7462, 0.4667, 0.7462, 0.6667, 0.7462, 0.6333, 0.7462, 0.6333, 0.6231, 0.6667, 0.6231, 0.6667, 0.6846, 0.2, 0.8846, 0.1667, 0.8846, 0.1667, 0.8231, 0.1667, 0.7385, 0.2, 0.7385, 0.2, 0.8, 0.5, 0.7462, 0.4667, 0.7462, 0.4667, 0.6231, 0.5, 0.6231, 0.6667, 0.7923, 0.6667, 0.8692, 0.6333, 0.8692, 0.6333, 0.7462, 0.6667, 0.7462, 0.2, 0.7385, 0.1667, 0.7385, 0.1667, 0.7154, 0.1667, 0.6231, 0.1667, 0.5, 0.2, 0.5, 0.2, 0.6231, 0.6333, 0.7462, 0.6, 0.7462, 0.6, 0.6231, 0.6333, 0.6231, 0.5333, 0.8769, 0.5, 0.8769, 0.5, 0.8154, 0.5333, 0.8154, 0.2667, 0.7462, 0.2667, 0.8154, 0.2667, 0.8769, 0.2667, 1.0, 0.2333, 1.0, 0.2333, 0.8769, 0.2333, 0.8, 0.2333, 0.7462, 0.2333, 0.6231, 0.2333, 0.5, 0.2667, 0.5, 0.2667, 0.6231, 0.06667, 1.0, 0.03333, 1.0, 0.03333, 0.8769, 0.06667, 0.8769, 0.1333, 0.6769, 0.1, 0.6769, 0.1, 0.6231, 0.1, 0.5, 0.1333, 0.5, 0.03333, 0.8769, -3.651e-07, 0.8769, -3.651e-07, 0.8154, 0.03333, 0.8154, 0.1667, 0.8846, 0.1667, 1.0, 0.1333, 1.0, 0.1333, 0.8769, 0.1333, 0.8231, 0.1667, 0.8231, 0.7, 0.8462, 0.7, 1.0, 0.6667, 1.0, 0.6667, 0.8692, 0.6667, 0.7923, 0.7, 0.7923, 0.7667, 0.6231, 0.7667, 0.7462, 0.7667, 0.8154, 0.7667, 1.0, 0.7333, 1.0, 0.7333, 0.8769, 0.7333, 0.7769, 0.7333, 0.6846, 0.7333, 0.6231, 0.7333, 0.5, 0.7667, 0.5, 0.4, 1.0, 0.3667, 1.0, 0.3667, 0.8769, 0.3667, 0.7846, 0.4, 0.7846, 0.4, 0.8769, 0.5667, 0.6231, 0.5333, 0.6231, 0.5333, 0.5, 0.5667, 0.5, 0.9, 0.6231, 0.9, 0.6923, 0.8667, 0.6923, 0.8667, 0.6462, 0.8667, 0.5, 0.9, 0.5, 1.0, 0.5, 1.0, 0.6231, 0.9667, 0.6231, 0.9667, 0.5, 0.6333, 1.0, 0.6, 1.0, 0.6, 0.8846, 0.6, 0.8769, 0.6333, 0.8769, 0.1333, 0.8231, 0.1333, 0.8769, 0.1, 0.8769, 0.1, 0.8154, 0.1, 0.7538, 0.1333, 0.7538, 0.9333, 0.6231, 0.9, 0.6231, 0.9, 0.5, 0.9333, 0.5, 0.4667, 0.6231, 0.4333, 0.6231, 0.4333, 0.5, 0.4667, 0.5, 0.5667, 0.8154, 0.5333, 0.8154, 0.5333, 0.7462, 0.5667, 0.7462, 0.9333, 0.7462, 0.9, 0.7462, 0.9, 0.6923, 0.9, 0.6231, 0.9333, 0.6231, 0.2333, 0.8769, 0.2333, 1.0, 0.2, 1.0, 0.2, 0.8846, 0.2, 0.8, 0.2333, 0.8, 0.1333, 0.7538, 0.1, 0.7538, 0.1, 0.7462, 0.1, 0.6769, 0.1333, 0.6769, 0.1333, 0.7154, 0.06667, 0.6231, 0.03333, 0.6231, 0.03333, 0.5, 0.06667, 0.5, 0.6, 0.8231, 0.5667, 0.8231, 0.5667, 0.8154, 0.5667, 0.7462, 0.6, 0.7462, 1.0, 0.6231, 1.0, 0.7462, 0.9667, 0.7462, 0.9667, 0.6231, 0.2, 1.0, 0.1667, 1.0, 0.1667, 0.8846, 0.2, 0.8846, 0.9333, 1.0, 0.9, 1.0, 0.9, 0.8769, 0.9333, 0.8769, 0.8667, 0.6923, 0.8667, 0.7538, 0.8667, 0.8308, 0.8333, 0.8308, 0.8333, 0.7692, 0.8333, 0.7077, 0.8333, 0.6462, 0.8667, 0.6462, 0.7, 0.6231, 0.7, 0.6846, 0.6667, 0.6846, 0.6667, 0.6231, 0.6667, 0.5, 0.7, 0.5, 0.5667, 0.8231, 0.5667, 0.8769, 0.5333, 0.8769, 0.5333, 0.8154, 0.5667, 0.8154, 0.6, 0.6231, 0.5667, 0.6231, 0.5667, 0.5, 0.6, 0.5, 0.2333, 0.6231, 0.2333, 0.7462, 0.2333, 0.8, 0.2, 0.8, 0.2, 0.7385, 0.2, 0.6231, 0.2, 0.5, 0.2333, 0.5, 0.5, 1.0, 0.4667, 1.0, 0.4667, 0.8769, 0.5, 0.8769, 0.1, 0.8154, 0.06667, 0.8154, 0.06667, 0.7462, 0.1, 0.7462, 0.1, 0.7538, 0.1667, 0.7154, 0.1333, 0.7154, 0.1333, 0.6769, 0.1333, 0.5, 0.1667, 0.5, 0.1667, 0.6231, 0.4333, 0.6231, 0.4, 0.6231, 0.4, 0.5, 0.4333, 0.5, 0.5667, 0.7462, 0.5333, 0.7462, 0.5333, 0.6231, 0.5667, 0.6231, 0.8667, 0.6462, 0.8333, 0.6462, 0.8333, 0.5, 0.8667, 0.5, 0.7333, 0.8769, 0.7333, 1.0, 0.7, 1.0, 0.7, 0.8462, 0.7, 0.7923, 0.7, 0.7769, 0.7333, 0.7769, 0.6, 1.0, 0.5667, 1.0, 0.5667, 0.8846, 0.6, 0.8846, 0.4333, 1.0, 0.4, 1.0, 0.4, 0.8769, 0.4333, 0.8769, 0.4667, 1.0, 0.4333, 1.0, 0.4333, 0.8769, 0.4667, 0.8769, 0.9667, 0.6231, 0.9333, 0.6231, 0.9333, 0.5, 0.9667, 0.5, 0.06667, 0.8769, 0.03333, 0.8769, 0.03333, 0.8154, 0.06667, 0.8154, 0.1, 0.6231, 0.06667, 0.6231, 0.06667, 0.5, 0.1, 0.5, 0.9667, 1.0, 0.9333, 1.0, 0.9333, 0.8769, 0.9667, 0.8769, 0.3, 0.7462, 0.3, 0.8154, 0.3, 0.8769, 0.3, 1.0, 0.2667, 1.0, 0.2667, 0.8769, 0.2667, 0.8154, 0.2667, 0.7462, 0.2667, 0.6231, 0.2667, 0.5, 0.3, 0.5, 0.3, 0.6231, 0.8333, 0.6462, 0.8333, 0.7077, 0.8333, 0.7692, 0.8333, 0.8308, 0.8333, 1.0, 0.8, 1.0, 0.8, 0.8154, 0.8, 0.7462, 0.8, 0.6231, 0.8, 0.5, 0.8333, 0.5, 0.5, 0.8769, 0.4667, 0.8769, 0.4667, 0.8154, 0.5, 0.8154, 0.5, 0.8154, 0.4667, 0.8154, 0.4667, 0.7462, 0.5, 0.7462, 1.0, 0.8154, 1.0, 0.8769, 0.9667, 0.8769, 0.9667, 0.8154, 0.1, 1.0, 0.06667, 1.0, 0.06667, 0.8769, 0.1, 0.8769, 0.06667, 0.8154, 0.03333, 0.8154, 0.03333, 0.7462, 0.06667, 0.7462, 0.4333, 0.7462, 0.4, 0.7462, 0.4, 0.6846, 0.4, 0.6231, 0.4333, 0.6231, 0.5333, 0.8154, 0.5, 0.8154, 0.5, 0.7462, 0.5333, 0.7462, 0.6, 0.8769, 0.6, 0.8846, 0.5667, 0.8846, 0.5667, 0.8769, 0.5667, 0.8231, 0.6, 0.8231, 0.9, 1.0, 0.8667, 1.0, 0.8667, 0.8385, 0.9, 0.8385, 0.9, 0.8769, 0.9667, 0.7462, 0.9333, 0.7462, 0.9333, 0.6231, 0.9667, 0.6231, 0.9, 0.7462, 0.9, 0.8385, 0.8667, 0.8385, 0.8667, 0.8308, 0.8667, 0.7538, 0.8667, 0.6923, 0.9, 0.6923, 0.4, 0.6231, 0.4, 0.6846, 0.3667, 0.6846, 0.3667, 0.6231, 0.3667, 0.5, 0.4, 0.5, 0.3333, 0.7846, 0.3333, 0.8769, 0.3333, 1.0, 0.3, 1.0, 0.3, 0.8769, 0.3, 0.8154, 0.3, 0.7462, 0.3, 0.6231, 0.3, 0.5, 0.3333, 0.5, 0.3333, 0.6231, 0.3333, 0.6846, 0.9333, 0.8769, 0.9, 0.8769, 0.9, 0.8385, 0.9, 0.7462, 0.9333, 0.7462, 0.1667, 0.8231, 0.1333, 0.8231, 0.1333, 0.7538, 0.1333, 0.7154, 0.1667, 0.7154, 0.1667, 0.7385, 0.3667, 0.7846, 0.3333, 0.7846, 0.3333, 0.6846, 0.3333, 0.6231, 0.3333, 0.5, 0.3667, 0.5, 0.3667, 0.6231, 0.3667, 0.6846, 0.1, 0.7462, 0.06667, 0.7462, 0.06667, 0.6231, 0.1, 0.6231, 0.1, 0.6769, 0.03333, 0.6231, -3.651e-07, 0.6231, -3.651e-07, 0.5, 0.03333, 0.5, 0.3667, 0.8769, 0.3667, 1.0, 0.3333, 1.0, 0.3333, 0.8769, 0.3333, 0.7846, 0.3667, 0.7846, 0.6, 0.7462, 0.5667, 0.7462, 0.5667, 0.6231, 0.6, 0.6231, 0.03333, 0.7462, -3.651e-07, 0.7462, -3.651e-07, 0.6231, 0.03333, 0.6231, 0.06667, 0.7462, 0.03333, 0.7462, 0.03333, 0.6231, 0.06667, 0.6231, 0.6667, 0.6231, 0.6333, 0.6231, 0.6333, 0.5, 0.6667, 0.5, 0.9667, 0.8154, 0.9667, 0.8769, 0.9333, 0.8769, 0.9333, 0.7462, 0.9667, 0.7462, 0.03333, 0.8154, -3.651e-07, 0.8154, -3.651e-07, 0.7462, 0.03333, 0.7462, 0.8667, 1.0, 0.8333, 1.0, 0.8333, 0.8308, 0.8667, 0.8308, 0.8667, 0.8385, 0.1333, 1.0, 0.1, 1.0, 0.1, 0.8769, 0.1333, 0.8769, 0.5667, 0.8846, 0.5667, 1.0, 0.5333, 1.0, 0.5333, 0.8769, 0.5667, 0.8769, 1.0, 0.7462, 1.0, 0.8154, 0.9667, 0.8154, 0.9667, 0.7462, 0.5333, 0.6231, 0.5, 0.6231, 0.5, 0.5, 0.5333, 0.5, 0.5, 0.6231, 0.4667, 0.6231, 0.4667, 0.5, 0.5, 0.5, 0.5, 1.0, 0.4667, 1.0, 0.4667, 0.5, 0.5333, 0.5, 0.5333, 1.0, 0.4667, 1.0, 0.3333, 1.0, 0.3333, 0.5, 0.4667, 0.5, 0.7667, 1.0, 0.6667, 1.0, 0.6667, 0.5, 0.7667, 0.5, 0.8333, 1.0, 0.7667, 1.0, 0.7667, 0.5, 0.9, 0.5, 0.9, 1.0, 0.03333, 0.5, 0.03333, 1.0, 1.0, 1.0, 0.9, 1.0, 0.9, 0.5, 0.4333, 1.0, 0.3, 1.0, 0.2667, 1.0, 0.2667, 0.5, 0.3667, 0.5, 0.4333, 0.5, 0.6667, 1.0, 0.5667, 1.0, 0.5667, 0.5, 0.6667, 0.5, 0.1667, 1.0, 0.03333, 1.0, 0.03333, 0.5, 0.1667, 0.5, 0.25, 0.4338, 0.09082, 0.3419, 0.07519, 0.1932, 0.2118, 0.07021, 0.3248, 0.08208, 0.4248, 0.1932, 0.4092, 0.3419, 0.8911, 0.4442, 0.9887, 0.2751, 0.9578, 0.13, 0.8476, 0.03075, 0.6524, 0.03075, 0.5716, 0.08941, 0.5113, 0.2249, 0.5422, 0.37, 0.7001, 0.4848, 0.5667, 1.0, 0.4667, 1.0, 0.4333, 1.0, 0.4333, 0.5, 0.5667, 0.5, 0.2118, 0.07021, 0.07519, 0.1932, 0.02175, 0.1758, 0.1524, 0.03075, 0.2001, 0.01524, 0.0672, 0.2692, 0.1752, 0.4179, 0.1524, 0.4693, 0.04215, 0.37, 0.01131, 0.2751, 0.1752, 0.4179, 0.3248, 0.4179, 0.3476, 0.4693, 0.1524, 0.4693, 0.3333, 1.0, 0.2333, 1.0, 0.1667, 1.0, 0.1667, 0.5, 0.3333, 0.5, 0.4248, 0.1932, 0.3248, 0.08208, 0.3476, 0.03075, 0.4578, 0.13, 0.4783, 0.1758, 1.0, 0.5, 1.0, 1.0, 0.9667, 1.0, 0.9667, 0.5, 0.9667, 0.5, 0.9667, 1.0, 0.9333, 1.0, 0.9333, 0.5, 0.9333, 0.5, 0.9333, 1.0, 0.9, 1.0, 0.9, 0.5, 0.9, 0.5, 0.9, 1.0, 0.8667, 1.0, 0.8667, 0.5, 0.8667, 0.5, 0.8667, 1.0, 0.8333, 1.0, 0.8333, 0.5, 0.8333, 0.5, 0.8333, 1.0, 0.8, 1.0, 0.8, 0.5, 0.8, 0.5, 0.8, 1.0, 0.7667, 1.0, 0.7667, 0.5, 0.7667, 0.5, 0.7667, 1.0, 0.7333, 1.0, 0.7333, 0.5, 0.7333, 0.5, 0.7333, 1.0, 0.7, 1.0, 0.7, 0.5, 0.7, 0.5, 0.7, 1.0, 0.6667, 1.0, 0.6667, 0.5, 0.6667, 0.5, 0.6667, 1.0, 0.6333, 1.0, 0.6333, 0.5, 0.6333, 0.5, 0.6333, 1.0, 0.6, 1.0, 0.6, 0.5, 0.6, 0.5, 0.6, 1.0, 0.5667, 1.0, 0.5667, 0.5, 0.5667, 0.5, 0.5667, 1.0, 0.5333, 1.0, 0.5333, 0.5, 0.5333, 0.5, 0.5333, 1.0, 0.5, 1.0, 0.5, 0.5, 0.5, 0.5, 0.5, 1.0, 0.4667, 1.0, 0.4667, 0.5, 0.4667, 0.5, 0.4667, 1.0, 0.4333, 1.0, 0.4333, 0.5, 0.4333, 0.5, 0.4333, 1.0, 0.4, 1.0, 0.4, 0.5, 0.4, 0.5, 0.4, 1.0, 0.3667, 1.0, 0.3667, 0.5, 0.3667, 0.5, 0.3667, 1.0, 0.3333, 1.0, 0.3333, 0.5, 0.3333, 0.5, 0.3333, 1.0, 0.3, 1.0, 0.3, 0.5, 0.3, 0.5, 0.3, 1.0, 0.2667, 1.0, 0.2667, 0.5, 0.2667, 0.5, 0.2667, 1.0, 0.2333, 1.0, 0.2333, 0.5, 0.2333, 0.5, 0.2333, 1.0, 0.2, 1.0, 0.2, 0.5, 0.2, 0.5, 0.2, 1.0, 0.1667, 1.0, 0.1667, 0.5, 0.1667, 0.5, 0.1667, 1.0, 0.1333, 1.0, 0.1333, 0.5, 0.1333, 0.5, 0.1333, 1.0, 0.1, 1.0, 0.1, 0.5, 0.1, 0.5, 0.1, 1.0, 0.06667, 1.0, 0.06667, 0.5, 0.2025, 0.2226, 0.2092, 0.2133, 0.2092, 0.2133, 0.2025, 0.2226, 0.06667, 0.5, 0.06667, 1.0, 0.03333, 1.0, 0.03333, 0.5, 0.03333, 0.5, 0.03333, 1.0, -3.651e-07, 1.0, -3.651e-07, 0.5, 0.75, 0.49, 0.7999, 0.4848, 0.8476, 0.4693, 0.8911, 0.4442, 0.9284, 0.4106, 0.9578, 0.37, 0.9783, 0.3242, 0.9887, 0.2751, 0.9887, 0.2249, 0.9783, 0.1758, 0.9578, 0.13, 0.9284, 0.08941, 0.8911, 0.05584, 0.8476, 0.03075, 0.7999, 0.01524, 0.75, 0.01, 0.7001, 0.01524, 0.6524, 0.03075, 0.6089, 0.05584, 0.5716, 0.08941, 0.5422, 0.13, 0.5217, 0.1758, 0.5113, 0.2249, 0.5113, 0.2751, 0.5217, 0.3242, 0.5422, 0.37, 0.5716, 0.4106, 0.6089, 0.4442, 0.6524, 0.4693, 0.7001, 0.4848, 0.2092, 0.2867, 0.2178, 0.2944, 0.2277, 0.3001, 0.1524, 0.4693, 0.1089, 0.4442, 0.07165, 0.4106, 0.04215, 0.37, 0.02175, 0.3242, 0.01131, 0.2751, 0.1954, 0.2557, 0.1978, 0.267, 0.2025, 0.2774, 0.2822, 0.2056, 0.2723, 0.1999, 0.2614, 0.1963, 0.25, 0.1951, 0.2386, 0.1963, 0.2001, 0.01524, 0.25, 0.01, 0.2999, 0.01524, 0.3476, 0.03075, 0.3911, 0.05584, 0.4284, 0.08941, 0.2908, 0.2133, 0.2178, 0.2056, 0.2092, 0.2133, 0.2025, 0.2226, 0.04215, 0.13, 0.07165, 0.08941, 0.1089, 0.05584, 0.1524, 0.03075, 0.2001, 0.01524, 0.2386, 0.1963, 0.2277, 0.1999, 0.2822, 0.2944, 0.2908, 0.2867, 0.2975, 0.2774, 0.3022, 0.267, 0.4783, 0.3242, 0.4578, 0.37, 0.4284, 0.4106, 0.3911, 0.4442, 0.3476, 0.4693, 0.2723, 0.3001, 0.2386, 0.3037, 0.25, 0.3049, 0.2614, 0.3037, 0.2723, 0.3001, 0.3476, 0.4693, 0.2999, 0.4848, 0.25, 0.49, 0.2001, 0.4848, 0.1524, 0.4693, 0.2277, 0.3001, 0.1978, 0.233, 0.1954, 0.2443, 0.1954, 0.2557, 0.01131, 0.2751, 0.01131, 0.2249, 0.02175, 0.1758, 0.04215, 0.13, 0.2025, 0.2226, 0.2723, 0.1999, 0.2822, 0.2056, 0.2822, 0.2056, 0.2723, 0.1999, 0.3046, 0.2557, 0.3022, 0.267, 0.3022, 0.267, 0.3046, 0.2557, 0.1978, 0.233, 0.2025, 0.2226, 0.2025, 0.2226, 0.1978, 0.233, 0.3046, 0.2443, 0.3046, 0.2557, 0.3046, 0.2557, 0.3046, 0.2443, 0.1954, 0.2443, 0.1978, 0.233, 0.1978, 0.233, 0.1954, 0.2443, 0.3022, 0.233, 0.3046, 0.2443, 0.3046, 0.2443, 0.3022, 0.233, 0.1954, 0.2557, 0.1954, 0.2443, 0.1954, 0.2443, 0.1954, 0.2557, 0.2975, 0.2226, 0.3022, 0.233, 0.3022, 0.233, 0.2975, 0.2226, 0.1978, 0.267, 0.1954, 0.2557, 0.1954, 0.2557, 0.1978, 0.267, 0.2908, 0.2133, 0.2975, 0.2226, 0.2975, 0.2226, 0.2908, 0.2133, 0.2025, 0.2774, 0.1978, 0.267, 0.1978, 0.267, 0.2025, 0.2774, 0.2822, 0.2056, 0.2908, 0.2133, 0.2908, 0.2133, 0.2822, 0.2056, 0.2092, 0.2867, 0.2025, 0.2774, 0.2025, 0.2774, 0.2092, 0.2867, 0.2723, 0.1999, 0.2822, 0.2056, 0.2822, 0.2056, 0.2723, 0.1999, 0.2178, 0.2944, 0.2092, 0.2867, 0.2092, 0.2867, 0.2178, 0.2944, 0.2614, 0.1963, 0.2723, 0.1999, 0.2723, 0.1999, 0.2614, 0.1963, 0.2614, 0.3037, 0.25, 0.3049, 0.25, 0.3049, 0.2614, 0.3037, 0.2277, 0.3001, 0.2178, 0.2944, 0.2178, 0.2944, 0.2277, 0.3001, 0.25, 0.1951, 0.2614, 0.1963, 0.2614, 0.1963, 0.25, 0.1951, 0.2723, 0.3001, 0.2614, 0.3037, 0.2614, 0.3037, 0.2723, 0.3001, 0.2386, 0.3037, 0.2277, 0.3001, 0.2277, 0.3001, 0.2386, 0.3037, 0.2386, 0.1963, 0.25, 0.1951, 0.25, 0.1951, 0.2386, 0.1963, 0.2822, 0.2944, 0.2723, 0.3001, 0.2723, 0.3001, 0.2822, 0.2944, 0.25, 0.3049, 0.2386, 0.3037, 0.2386, 0.3037, 0.25, 0.3049, 0.2277, 0.1999, 0.2386, 0.1963, 0.2386, 0.1963, 0.2277, 0.1999, 0.2908, 0.2867, 0.2822, 0.2944, 0.2822, 0.2944, 0.2908, 0.2867, 0.2178, 0.2056, 0.2277, 0.1999, 0.2277, 0.1999, 0.2178, 0.2056, 0.2975, 0.2774, 0.2908, 0.2867, 0.2908, 0.2867, 0.2975, 0.2774, 0.2092, 0.2133, 0.2178, 0.2056, 0.2178, 0.2056, 0.2092, 0.2133, 0.3022, 0.267, 0.2975, 0.2774, 0.2975, 0.2774, 0.3022, 0.267, 0.2025, 0.2226, 0.2092, 0.2133, 0.2092, 0.2133, 0.2025, 0.2226, 0.2178, 0.2944, 0.2092, 0.2867, 0.2092, 0.2867, 0.2178, 0.2944, 0.2614, 0.1963, 0.2723, 0.1999, 0.2723, 0.1999, 0.2614, 0.1963, 0.2614, 0.3037, 0.25, 0.3049, 0.25, 0.3049, 0.2614, 0.3037, 0.2277, 0.3001, 0.2178, 0.2944, 0.2178, 0.2944, 0.2277, 0.3001, 0.25, 0.1951, 0.2614, 0.1963, 0.2614, 0.1963, 0.25, 0.1951, 0.2723, 0.3001, 0.2614, 0.3037, 0.2614, 0.3037, 0.2723, 0.3001, 0.2386, 0.3037, 0.2277, 0.3001, 0.2277, 0.3001, 0.2386, 0.3037, 0.2386, 0.1963, 0.25, 0.1951, 0.25, 0.1951, 0.2386, 0.1963, 0.2822, 0.2944, 0.2723, 0.3001, 0.2723, 0.3001, 0.2822, 0.2944, 0.25, 0.3049, 0.2386, 0.3037, 0.2386, 0.3037, 0.25, 0.3049, 0.2277, 0.1999, 0.2386, 0.1963, 0.2386, 0.1963, 0.2277, 0.1999, 0.2908, 0.2867, 0.2822, 0.2944, 0.2822, 0.2944, 0.2908, 0.2867, 0.2178, 0.2056, 0.2277, 0.1999, 0.2277, 0.1999, 0.2178, 0.2056, 0.2975, 0.2774, 0.2908, 0.2867, 0.2908, 0.2867, 0.2975, 0.2774, 0.2092, 0.2133, 0.2178, 0.2056, 0.2178, 0.2056, 0.2092, 0.2133, 0.3022, 0.267, 0.2975, 0.2774, 0.2975, 0.2774, 0.3022, 0.267, 0.2025, 0.2226, 0.2092, 0.2133, 0.2092, 0.2133, 0.2025, 0.2226, 0.3046, 0.2557, 0.3022, 0.267, 0.3022, 0.267, 0.3046, 0.2557, 0.1978, 0.233, 0.2025, 0.2226, 0.2025, 0.2226, 0.1978, 0.233, 0.3046, 0.2443, 0.3046, 0.2557, 0.3046, 0.2557, 0.3046, 0.2443, 0.1954, 0.2443, 0.1978, 0.233, 0.1978, 0.233, 0.1954, 0.2443, 0.3022, 0.233, 0.3046, 0.2443, 0.3046, 0.2443, 0.3022, 0.233, 0.1954, 0.2557, 0.1954, 0.2443, 0.1954, 0.2443, 0.1954, 0.2557, 0.2975, 0.2226, 0.3022, 0.233, 0.3022, 0.233, 0.2975, 0.2226, 0.1978, 0.267, 0.1954, 0.2557, 0.1954, 0.2557, 0.1978, 0.267, 0.2908, 0.2133, 0.2975, 0.2226, 0.2975, 0.2226, 0.2908, 0.2133, 0.2025, 0.2774, 0.1978, 0.267, 0.1978, 0.267, 0.2025, 0.2774, 0.2822, 0.2056, 0.2908, 0.2133, 0.2908, 0.2133, 0.2822, 0.2056, 0.2092, 0.2867, 0.2025, 0.2774, 0.2025, 0.2774, 0.2092, 0.2867, 0.2614, 0.3037, 0.25, 0.3049, 0.2386, 0.3037, 0.2277, 0.3001, 0.2178, 0.2944, 0.2092, 0.2867, 0.2025, 0.2774, 0.1978, 0.267, 0.1954, 0.2557, 0.1954, 0.2443, 0.1978, 0.233, 0.2025, 0.2226, 0.2092, 0.2133, 0.2178, 0.2056, 0.2277, 0.1999, 0.2386, 0.1963, 0.25, 0.1951, 0.2614, 0.1963, 0.2723, 0.1999, 0.2822, 0.2056, 0.2908, 0.2133, 0.2975, 0.2226, 0.3022, 0.233, 0.3046, 0.2443, 0.3046, 0.2557, 0.3022, 0.267, 0.2975, 0.2774, 0.2908, 0.2867, 0.2822, 0.2944, 0.2723, 0.3001, 0.3046, 0.2557, 0.3022, 0.267, 0.3022, 0.267, 0.3046, 0.2557, 0.1978, 0.233, 0.2025, 0.2226, 0.2025, 0.2226, 0.1978, 0.233, 0.3046, 0.2443, 0.3046, 0.2557, 0.3046, 0.2557, 0.3046, 0.2443, 0.1954, 0.2443, 0.1978, 0.233, 0.1978, 0.233, 0.1954, 0.2443, 0.3022, 0.233, 0.3046, 0.2443, 0.3046, 0.2443, 0.3022, 0.233, 0.1954, 0.2557, 0.1954, 0.2443, 0.1954, 0.2443, 0.1954, 0.2557, 0.2975, 0.2226, 0.3022, 0.233, 0.3022, 0.233, 0.2975, 0.2226, 0.1978, 0.267, 0.1954, 0.2557, 0.1954, 0.2557, 0.1978, 0.267, 0.2908, 0.2133, 0.2975, 0.2226, 0.2975, 0.2226, 0.2908, 0.2133, 0.2025, 0.2774, 0.1978, 0.267, 0.1978, 0.267, 0.2025, 0.2774, 0.2822, 0.2056, 0.2908, 0.2133, 0.2908, 0.2133, 0.2822, 0.2056, 0.2092, 0.2867, 0.2025, 0.2774, 0.2025, 0.2774, 0.2092, 0.2867, 0.2723, 0.1999, 0.2822, 0.2056, 0.2822, 0.2056, 0.2723, 0.1999, 0.2178, 0.2944, 0.2092, 0.2867, 0.2092, 0.2867, 0.2178, 0.2944, 0.2614, 0.1963, 0.2723, 0.1999, 0.2723, 0.1999, 0.2614, 0.1963, 0.2614, 0.3037, 0.25, 0.3049, 0.25, 0.3049, 0.2614, 0.3037, 0.2277, 0.3001, 0.2178, 0.2944, 0.2178, 0.2944, 0.2277, 0.3001, 0.25, 0.1951, 0.2614, 0.1963, 0.2614, 0.1963, 0.25, 0.1951, 0.2723, 0.3001, 0.2614, 0.3037, 0.2614, 0.3037, 0.2723, 0.3001, 0.2386, 0.3037, 0.2277, 0.3001, 0.2277, 0.3001, 0.2386, 0.3037, 0.2386, 0.1963, 0.25, 0.1951, 0.25, 0.1951, 0.2386, 0.1963, 0.2822, 0.2944, 0.2723, 0.3001, 0.2723, 0.3001, 0.2822, 0.2944, 0.25, 0.3049, 0.2386, 0.3037, 0.2386, 0.3037, 0.25, 0.3049, 0.2277, 0.1999, 0.2386, 0.1963, 0.2386, 0.1963, 0.2277, 0.1999, 0.2908, 0.2867, 0.2822, 0.2944, 0.2822, 0.2944, 0.2908, 0.2867, 0.2178, 0.2056, 0.2277, 0.1999, 0.2277, 0.1999, 0.2178, 0.2056, 0.2975, 0.2774, 0.2908, 0.2867, 0.2908, 0.2867, 0.2975, 0.2774, 0.2092, 0.2133, 0.2178, 0.2056, 0.2178, 0.2056, 0.2092, 0.2133, 0.3022, 0.267, 0.2975, 0.2774, 0.2975, 0.2774, 0.3022, 0.267, 0.3046, 0.2443, 0.3022, 0.233, 0.2975, 0.2226, 0.2908, 0.2133, 0.4284, 0.08941, 0.4578, 0.13, 0.4783, 0.1758, 0.4887, 0.2249, 0.4887, 0.2751, 0.4783, 0.3242, 0.3022, 0.267, 0.3046, 0.2557, 1.0, 0.5, 1.0, 1.0, 0.9667, 1.0, 0.9667, 0.5, 0.9667, 0.5, 0.9667, 1.0, 0.9333, 1.0, 0.9333, 0.5, 0.9333, 0.5, 0.9333, 1.0, 0.9, 1.0, 0.9, 0.5, 0.9, 0.5, 0.9, 1.0, 0.8667, 1.0, 0.8667, 0.5, 0.8667, 0.5, 0.8667, 1.0, 0.8333, 1.0, 0.8333, 0.5, 0.8333, 0.5, 0.8333, 1.0, 0.8, 1.0, 0.8, 0.5, 0.8, 0.5, 0.8, 1.0, 0.7667, 1.0, 0.7667, 0.5, 0.7667, 0.5, 0.7667, 1.0, 0.7333, 1.0, 0.7333, 0.5, 0.7333, 0.5, 0.7333, 1.0, 0.7, 1.0, 0.7, 0.5, 0.7, 0.5, 0.7, 1.0, 0.6667, 1.0, 0.6667, 0.5, 0.6667, 0.5, 0.6667, 1.0, 0.6333, 1.0, 0.6333, 0.5, 0.6333, 0.5, 0.6333, 1.0, 0.6, 1.0, 0.6, 0.5, 0.6, 0.5, 0.6, 1.0, 0.5667, 1.0, 0.5667, 0.5, 0.5667, 0.5, 0.5667, 1.0, 0.5333, 1.0, 0.5333, 0.5, 0.5333, 0.5, 0.5333, 1.0, 0.5, 1.0, 0.5, 0.5, 0.5, 0.5, 0.5, 1.0, 0.4667, 1.0, 0.4667, 0.5, 0.4667, 0.5, 0.4667, 1.0, 0.4333, 1.0, 0.4333, 0.5, 0.4333, 0.5, 0.4333, 1.0, 0.4, 1.0, 0.4, 0.5, 0.4, 0.5, 0.4, 1.0, 0.3667, 1.0, 0.3667, 0.5, 0.3667, 0.5, 0.3667, 1.0, 0.3333, 1.0, 0.3333, 0.5, 0.3333, 0.5, 0.3333, 1.0, 0.3, 1.0, 0.3, 0.5, 0.3, 0.5, 0.3, 1.0, 0.2667, 1.0, 0.2667, 0.5, 0.2667, 0.5, 0.2667, 1.0, 0.2333, 1.0, 0.2333, 0.5, 0.2333, 0.5, 0.2333, 1.0, 0.2, 1.0, 0.2, 0.5, 0.2, 0.5, 0.2, 1.0, 0.1667, 1.0, 0.1667, 0.5, 0.1667, 0.5, 0.1667, 1.0, 0.1333, 1.0, 0.1333, 0.5, 0.1333, 0.5, 0.1333, 1.0, 0.1, 1.0, 0.1, 0.5, 0.1, 0.5, 0.1, 1.0, 0.06667, 1.0, 0.06667, 0.5, 0.2025, 0.2226, 0.2092, 0.2133, 0.2092, 0.2133, 0.2025, 0.2226, 0.06667, 0.5, 0.06667, 1.0, 0.03333, 1.0, 0.03333, 0.5, 0.03333, 0.5, 0.03333, 1.0, -3.651e-07, 1.0, -3.651e-07, 0.5, 0.75, 0.49, 0.7999, 0.4848, 0.8476, 0.4693, 0.8911, 0.4442, 0.9284, 0.4106, 0.9578, 0.37, 0.9783, 0.3242, 0.9887, 0.2751, 0.9887, 0.2249, 0.9783, 0.1758, 0.9578, 0.13, 0.9284, 0.08941, 0.8911, 0.05584, 0.8476, 0.03075, 0.7999, 0.01524, 0.75, 0.01, 0.7001, 0.01524, 0.6524, 0.03075, 0.6089, 0.05584, 0.5716, 0.08941, 0.5422, 0.13, 0.5217, 0.1758, 0.5113, 0.2249, 0.5113, 0.2751, 0.5217, 0.3242, 0.5422, 0.37, 0.5716, 0.4106, 0.6089, 0.4442, 0.6524, 0.4693, 0.7001, 0.4848, 0.2092, 0.2867, 0.2178, 0.2944, 0.2277, 0.3001, 0.1524, 0.4693, 0.1089, 0.4442, 0.07165, 0.4106, 0.04215, 0.37, 0.02175, 0.3242, 0.01131, 0.2751, 0.1954, 0.2557, 0.1978, 0.267, 0.2025, 0.2774, 0.2822, 0.2056, 0.2723, 0.1999, 0.2614, 0.1963, 0.25, 0.1951, 0.2386, 0.1963, 0.2001, 0.01524, 0.25, 0.01, 0.2999, 0.01524, 0.3476, 0.03075, 0.3911, 0.05584, 0.4284, 0.08941, 0.2908, 0.2133, 0.2178, 0.2056, 0.2092, 0.2133, 0.2025, 0.2226, 0.04215, 0.13, 0.07165, 0.08941, 0.1089, 0.05584, 0.1524, 0.03075, 0.2001, 0.01524, 0.2386, 0.1963, 0.2277, 0.1999, 0.2822, 0.2944, 0.2908, 0.2867, 0.2975, 0.2774, 0.3022, 0.267, 0.4783, 0.3242, 0.4578, 0.37, 0.4284, 0.4106, 0.3911, 0.4442, 0.3476, 0.4693, 0.2723, 0.3001, 0.2386, 0.3037, 0.25, 0.3049, 0.2614, 0.3037, 0.2723, 0.3001, 0.3476, 0.4693, 0.2999, 0.4848, 0.25, 0.49, 0.2001, 0.4848, 0.1524, 0.4693, 0.2277, 0.3001, 0.1978, 0.233, 0.1954, 0.2443, 0.1954, 0.2557, 0.01131, 0.2751, 0.01131, 0.2249, 0.02175, 0.1758, 0.04215, 0.13, 0.2025, 0.2226, 0.2723, 0.1999, 0.2822, 0.2056, 0.2822, 0.2056, 0.2723, 0.1999, 0.3046, 0.2557, 0.3022, 0.267, 0.3022, 0.267, 0.3046, 0.2557, 0.1978, 0.233, 0.2025, 0.2226, 0.2025, 0.2226, 0.1978, 0.233, 0.3046, 0.2443, 0.3046, 0.2557, 0.3046, 0.2557, 0.3046, 0.2443, 0.1954, 0.2443, 0.1978, 0.233, 0.1978, 0.233, 0.1954, 0.2443, 0.3022, 0.233, 0.3046, 0.2443, 0.3046, 0.2443, 0.3022, 0.233, 0.1954, 0.2557, 0.1954, 0.2443, 0.1954, 0.2443, 0.1954, 0.2557, 0.2975, 0.2226, 0.3022, 0.233, 0.3022, 0.233, 0.2975, 0.2226, 0.1978, 0.267, 0.1954, 0.2557, 0.1954, 0.2557, 0.1978, 0.267, 0.2908, 0.2133, 0.2975, 0.2226, 0.2975, 0.2226, 0.2908, 0.2133, 0.2025, 0.2774, 0.1978, 0.267, 0.1978, 0.267, 0.2025, 0.2774, 0.2822, 0.2056, 0.2908, 0.2133, 0.2908, 0.2133, 0.2822, 0.2056, 0.2092, 0.2867, 0.2025, 0.2774, 0.2025, 0.2774, 0.2092, 0.2867, 0.2723, 0.1999, 0.2822, 0.2056, 0.2822, 0.2056, 0.2723, 0.1999, 0.2178, 0.2944, 0.2092, 0.2867, 0.2092, 0.2867, 0.2178, 0.2944, 0.2614, 0.1963, 0.2723, 0.1999, 0.2723, 0.1999, 0.2614, 0.1963, 0.2614, 0.3037, 0.25, 0.3049, 0.25, 0.3049, 0.2614, 0.3037, 0.2277, 0.3001, 0.2178, 0.2944, 0.2178, 0.2944, 0.2277, 0.3001, 0.25, 0.1951, 0.2614, 0.1963, 0.2614, 0.1963, 0.25, 0.1951, 0.2723, 0.3001, 0.2614, 0.3037, 0.2614, 0.3037, 0.2723, 0.3001, 0.2386, 0.3037, 0.2277, 0.3001, 0.2277, 0.3001, 0.2386, 0.3037, 0.2386, 0.1963, 0.25, 0.1951, 0.25, 0.1951, 0.2386, 0.1963, 0.2822, 0.2944, 0.2723, 0.3001, 0.2723, 0.3001, 0.2822, 0.2944, 0.25, 0.3049, 0.2386, 0.3037, 0.2386, 0.3037, 0.25, 0.3049, 0.2277, 0.1999, 0.2386, 0.1963, 0.2386, 0.1963, 0.2277, 0.1999, 0.2908, 0.2867, 0.2822, 0.2944, 0.2822, 0.2944, 0.2908, 0.2867, 0.2178, 0.2056, 0.2277, 0.1999, 0.2277, 0.1999, 0.2178, 0.2056, 0.2975, 0.2774, 0.2908, 0.2867, 0.2908, 0.2867, 0.2975, 0.2774, 0.2092, 0.2133, 0.2178, 0.2056, 0.2178, 0.2056, 0.2092, 0.2133, 0.3022, 0.267, 0.2975, 0.2774, 0.2975, 0.2774, 0.3022, 0.267, 0.2025, 0.2226, 0.2092, 0.2133, 0.2092, 0.2133, 0.2025, 0.2226, 0.2178, 0.2944, 0.2092, 0.2867, 0.2092, 0.2867, 0.2178, 0.2944, 0.2614, 0.1963, 0.2723, 0.1999, 0.2723, 0.1999, 0.2614, 0.1963, 0.2614, 0.3037, 0.25, 0.3049, 0.25, 0.3049, 0.2614, 0.3037, 0.2277, 0.3001, 0.2178, 0.2944, 0.2178, 0.2944, 0.2277, 0.3001, 0.25, 0.1951, 0.2614, 0.1963, 0.2614, 0.1963, 0.25, 0.1951, 0.2723, 0.3001, 0.2614, 0.3037, 0.2614, 0.3037, 0.2723, 0.3001, 0.2386, 0.3037, 0.2277, 0.3001, 0.2277, 0.3001, 0.2386, 0.3037, 0.2386, 0.1963, 0.25, 0.1951, 0.25, 0.1951, 0.2386, 0.1963, 0.2822, 0.2944, 0.2723, 0.3001, 0.2723, 0.3001, 0.2822, 0.2944, 0.25, 0.3049, 0.2386, 0.3037, 0.2386, 0.3037, 0.25, 0.3049, 0.2277, 0.1999, 0.2386, 0.1963, 0.2386, 0.1963, 0.2277, 0.1999, 0.2908, 0.2867, 0.2822, 0.2944, 0.2822, 0.2944, 0.2908, 0.2867, 0.2178, 0.2056, 0.2277, 0.1999, 0.2277, 0.1999, 0.2178, 0.2056, 0.2975, 0.2774, 0.2908, 0.2867, 0.2908, 0.2867, 0.2975, 0.2774, 0.2092, 0.2133, 0.2178, 0.2056, 0.2178, 0.2056, 0.2092, 0.2133, 0.3022, 0.267, 0.2975, 0.2774, 0.2975, 0.2774, 0.3022, 0.267, 0.2025, 0.2226, 0.2092, 0.2133, 0.2092, 0.2133, 0.2025, 0.2226, 0.3046, 0.2557, 0.3022, 0.267, 0.3022, 0.267, 0.3046, 0.2557, 0.1978, 0.233, 0.2025, 0.2226, 0.2025, 0.2226, 0.1978, 0.233, 0.3046, 0.2443, 0.3046, 0.2557, 0.3046, 0.2557, 0.3046, 0.2443, 0.1954, 0.2443, 0.1978, 0.233, 0.1978, 0.233, 0.1954, 0.2443, 0.3022, 0.233, 0.3046, 0.2443, 0.3046, 0.2443, 0.3022, 0.233, 0.1954, 0.2557, 0.1954, 0.2443, 0.1954, 0.2443, 0.1954, 0.2557, 0.2975, 0.2226, 0.3022, 0.233, 0.3022, 0.233, 0.2975, 0.2226, 0.1978, 0.267, 0.1954, 0.2557, 0.1954, 0.2557, 0.1978, 0.267, 0.2908, 0.2133, 0.2975, 0.2226, 0.2975, 0.2226, 0.2908, 0.2133, 0.2025, 0.2774, 0.1978, 0.267, 0.1978, 0.267, 0.2025, 0.2774, 0.2822, 0.2056, 0.2908, 0.2133, 0.2908, 0.2133, 0.2822, 0.2056, 0.2092, 0.2867, 0.2025, 0.2774, 0.2025, 0.2774, 0.2092, 0.2867, 0.2614, 0.3037, 0.25, 0.3049, 0.2386, 0.3037, 0.2277, 0.3001, 0.2178, 0.2944, 0.2092, 0.2867, 0.2025, 0.2774, 0.1978, 0.267, 0.1954, 0.2557, 0.1954, 0.2443, 0.1978, 0.233, 0.2025, 0.2226, 0.2092, 0.2133, 0.2178, 0.2056, 0.2277, 0.1999, 0.2386, 0.1963, 0.25, 0.1951, 0.2614, 0.1963, 0.2723, 0.1999, 0.2822, 0.2056, 0.2908, 0.2133, 0.2975, 0.2226, 0.3022, 0.233, 0.3046, 0.2443, 0.3046, 0.2557, 0.3022, 0.267, 0.2975, 0.2774, 0.2908, 0.2867, 0.2822, 0.2944, 0.2723, 0.3001, 0.3046, 0.2557, 0.3022, 0.267, 0.3022, 0.267, 0.3046, 0.2557, 0.1978, 0.233, 0.2025, 0.2226, 0.2025, 0.2226, 0.1978, 0.233, 0.3046, 0.2443, 0.3046, 0.2557, 0.3046, 0.2557, 0.3046, 0.2443, 0.1954, 0.2443, 0.1978, 0.233, 0.1978, 0.233, 0.1954, 0.2443, 0.3022, 0.233, 0.3046, 0.2443, 0.3046, 0.2443, 0.3022, 0.233, 0.1954, 0.2557, 0.1954, 0.2443, 0.1954, 0.2443, 0.1954, 0.2557, 0.2975, 0.2226, 0.3022, 0.233, 0.3022, 0.233, 0.2975, 0.2226, 0.1978, 0.267, 0.1954, 0.2557, 0.1954, 0.2557, 0.1978, 0.267, 0.2908, 0.2133, 0.2975, 0.2226, 0.2975, 0.2226, 0.2908, 0.2133, 0.2025, 0.2774, 0.1978, 0.267, 0.1978, 0.267, 0.2025, 0.2774, 0.2822, 0.2056, 0.2908, 0.2133, 0.2908, 0.2133, 0.2822, 0.2056, 0.2092, 0.2867, 0.2025, 0.2774, 0.2025, 0.2774, 0.2092, 0.2867, 0.2723, 0.1999, 0.2822, 0.2056, 0.2822, 0.2056, 0.2723, 0.1999, 0.2178, 0.2944, 0.2092, 0.2867, 0.2092, 0.2867, 0.2178, 0.2944, 0.2614, 0.1963, 0.2723, 0.1999, 0.2723, 0.1999, 0.2614, 0.1963, 0.2614, 0.3037, 0.25, 0.3049, 0.25, 0.3049, 0.2614, 0.3037, 0.2277, 0.3001, 0.2178, 0.2944, 0.2178, 0.2944, 0.2277, 0.3001, 0.25, 0.1951, 0.2614, 0.1963, 0.2614, 0.1963, 0.25, 0.1951, 0.2723, 0.3001, 0.2614, 0.3037, 0.2614, 0.3037, 0.2723, 0.3001, 0.2386, 0.3037, 0.2277, 0.3001, 0.2277, 0.3001, 0.2386, 0.3037, 0.2386, 0.1963, 0.25, 0.1951, 0.25, 0.1951, 0.2386, 0.1963, 0.2822, 0.2944, 0.2723, 0.3001, 0.2723, 0.3001, 0.2822, 0.2944, 0.25, 0.3049, 0.2386, 0.3037, 0.2386, 0.3037, 0.25, 0.3049, 0.2277, 0.1999, 0.2386, 0.1963, 0.2386, 0.1963, 0.2277, 0.1999, 0.2908, 0.2867, 0.2822, 0.2944, 0.2822, 0.2944, 0.2908, 0.2867, 0.2178, 0.2056, 0.2277, 0.1999, 0.2277, 0.1999, 0.2178, 0.2056, 0.2975, 0.2774, 0.2908, 0.2867, 0.2908, 0.2867, 0.2975, 0.2774, 0.2092, 0.2133, 0.2178, 0.2056, 0.2178, 0.2056, 0.2092, 0.2133, 0.3022, 0.267, 0.2975, 0.2774, 0.2975, 0.2774, 0.3022, 0.267, 0.3046, 0.2443, 0.3022, 0.233, 0.2975, 0.2226, 0.2908, 0.2133, 0.4284, 0.08941, 0.4578, 0.13, 0.4783, 0.1758, 0.4887, 0.2249, 0.4887, 0.2751, 0.4783, 0.3242, 0.3022, 0.267, 0.3046, 0.2557])
me_cylinder_054.materials.append(mat_material_001)
me_cylinder_054.materials.append(mat_material_002)
me_cylinder_054.materials.append(mat_material_004)
me_cylinder_054.materials.append(mat_material_003)
me_cylinder_054.use_remesh_fix_poles = True
me_cylinder_054.use_remesh_preserve_attributes = False
me_cylinder_054.use_mirror_vertex_groups = False
me_cylinder_054.update()

# ---- objects
ob_cylinder_044 = bpy.data.objects.new('Cylinder.044', me_cylinder_054)

# ---- transforms, parenting, visibility, modifiers, constraints
ob_cylinder_044.location = (9.155e-05, 3.815e-05, 0.6521)
ob_cylinder_044.rotation_euler = (0.0, -0.0, -0.002486)
ob_cylinder_044.lineart.crease_threshold = 0.0
_m = ob_cylinder_044.modifiers.new('Array', 'ARRAY')
_m.use_relative_offset = False
_m.use_object_offset = True

# ---- collection membership
scene.collection.objects.link(ob_cylinder_044)

# ---- scene / render settings (as saved in the file)
scene.frame_start = 0; scene.frame_end = 800; scene.frame_set(798)
scene.render.engine = 'BLENDER_EEVEE_NEXT'
scene.render.image_settings.color_mode = 'RGB'
scene.render.image_settings.quality = 100
scene.render.image_settings.compression = 0
scene.render.resolution_x = 7168
scene.render.resolution_y = 3584
scene.render.use_overwrite = False
scene.render.use_compositing = False
scene.render.use_sequencer = False
scene.render.use_file_extension = False
scene.render.use_simplify = True
scene.cycles.samples = 5
scene.cycles.sampling_pattern = 'TABULATED_SOBOL'
scene.cycles.use_light_tree = False
scene.eevee.gi_cubemap_resolution = '256'
scene.eevee.taa_samples = 10
scene.eevee.taa_render_samples = 60
scene.eevee.use_gtao = True
scene.eevee.gtao_quality = 0.4043
scene.eevee.gtao_distance = 0.22
scene.eevee.fast_gi_quality = 0.4043
scene.eevee.use_raytracing = True
scene.view_settings.view_transform = 'Filmic'
bpy.context.view_layer.update()

# ---- added for rendering (the .blend has no active camera): camera
cam_auto = bpy.data.cameras.new('AutoCamera')
cam_auto.lens = 50.0
cam_auto.sensor_width = 36.0
cam_auto.clip_end = 1000.0
ob_auto_camera = bpy.data.objects.new('AutoCamera', cam_auto)
scene.collection.objects.link(ob_auto_camera)
ob_auto_camera.location = (3.10902, -3.73505, 3.30112)
ob_auto_camera.rotation_euler = (1.09748, -7.21219e-08, 0.694738)
scene.camera = ob_auto_camera
bpy.context.view_layer.update()
